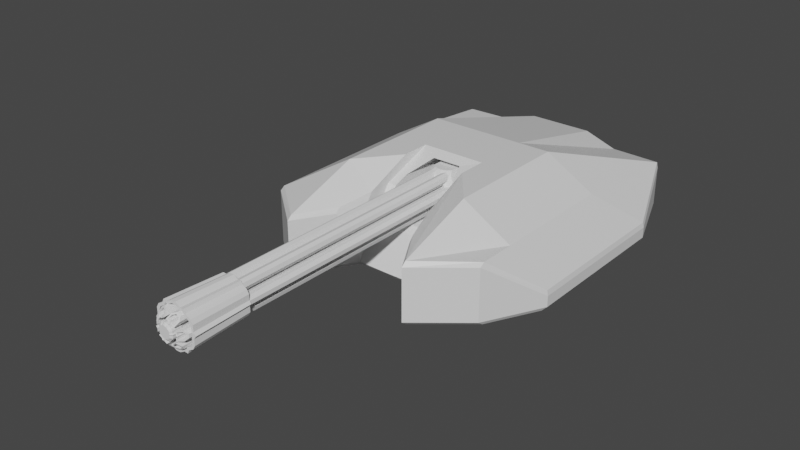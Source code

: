 # Source: HeavyChaingun.blend  (saved by Blender 2.90.8; exported with 4.5.12 LTS)
import bpy
from mathutils import Matrix  # noqa: F401  (used for matrix-valued properties, if any)

bpy.ops.wm.read_factory_settings(use_empty=True)
scene = bpy.context.scene
scene.name = 'Scene'

# ---- collections
col_collection = bpy.data.collections.new('Collection'); scene.collection.children.link(col_collection)

# ---- materials (node trees are filled in below, after node groups)
mat_material = bpy.data.materials.new('Material')
mat_material.alpha_threshold = 0.0
mat_material.use_transparent_shadow = False
mat_material.line_color = (0.0, 0.0, 0.0, 1.0)

# ---- material node trees
mat_material.use_nodes = True; mat_material.node_tree.nodes.clear()
_N = mat_material.node_tree.nodes; _L = mat_material.node_tree.links
n0 = _N.new('ShaderNodeOutputMaterial'); n0.name = 'Material Output'; n0.location = (300, 300)
n1 = _N.new('ShaderNodeBsdfPrincipled'); n1.name = 'Principled BSDF'; n1.location = (10, 300)
n1.distribution = 'GGX'
n1.subsurface_method = 'BURLEY'
n1.inputs[2].default_value = 0.4
n1.inputs[3].default_value = 1.45
n1.inputs[27].default_value = (0.0, 0.0, 0.0, 1.0)
n1.inputs[28].default_value = 1.0
_L.new(n1.outputs[0], n0.inputs[0])
n0.is_active_output = True

# ---- world
world_world = bpy.data.worlds.new('World'); scene.world = world_world
world_world.use_nodes = True; world_world.node_tree.nodes.clear()
_N = world_world.node_tree.nodes; _L = world_world.node_tree.links
n0 = _N.new('ShaderNodeOutputWorld'); n0.name = 'World Output'; n0.location = (300, 300)
n1 = _N.new('ShaderNodeBackground'); n1.name = 'Background'; n1.location = (10, 300)
n1.inputs[0].default_value = (0.05088, 0.05088, 0.05088, 1.0)
_L.new(n1.outputs[0], n0.inputs[0])
n0.is_active_output = True
world_world.color = (0.05088, 0.05088, 0.05088)
world_world.use_sun_shadow = False
world_world.sun_shadow_jitter_overblur = 0.0

# ---- meshes
me_cube = bpy.data.meshes.new('Cube')
me_cube.from_pydata([(-0.3175, 0.6351, 0.5693), (-1.116, 0.6351, -0.2921), (-1.116, -0.6351, -0.2921), (-0.6351, 0.6351, -0.2921), (-0.6351, -0.6351, -0.2921), (0.0, 0.6351, -0.2921), (0.0, -0.6351, -0.2921), (0.6351, 0.6351, -0.2921), (0.6351, -0.6351, -0.2921), (1.116, 0.6351, -0.2921), (1.116, -0.6351, -0.2921), (1.116, 0.6351, 0.2921), (1.116, -0.6351, 0.2921), (0.6351, 0.6351, 0.5693), (0.6351, -0.6351, 0.5693), (0.0, 0.6351, 0.5693), (0.0, 0.05336, 0.5693), (-0.6351, 0.6351, 0.5693), (-0.6351, -0.6351, 0.5693), (-1.116, 0.6351, 0.2921), (-1.116, -0.6351, 0.2921), (-0.3175, -0.2367, 0.5693), (0.0, 0.1532, 0.1312), (-0.3175, -0.6351, -0.2921), (-0.2466, 0.3133, 0.362), (0.0, 0.3133, 0.362), (0.0, 0.7281, 0.5173), (0.3175, -0.2367, 0.5693), (0.0, -0.6164, 0.1312), (-0.3175, -0.9082, 0.07202), (-0.3175, -0.7021, 0.3693), (0.3175, -0.7021, 0.3693), (0.3175, -0.9082, 0.07202), (-0.3175, 0.05336, 0.5693), (-0.3175, 0.6351, -0.2921), (-0.3175, -0.4808, 0.3693), (0.2466, -0.4564, 0.362), (0.3175, 0.6351, -0.2921), (0.3175, -0.6351, -0.2921), (0.3175, 0.6351, 0.5693), (0.3175, 0.05336, 0.5693), (0.3175, -0.4808, 0.3693), (-0.2466, -0.4564, 0.362), (0.0, -0.04157, 0.5173), (-0.3175, -0.6869, 0.07202), (0.2466, 0.3133, 0.362), (0.0, -0.6869, 0.07202), (0.3175, -0.6869, 0.07202), (-0.1434, 0.7281, 0.5173), (-0.2466, 0.4525, 0.4141), (0.2466, 0.4525, 0.4141), (0.1434, 0.7281, 0.5173), (-0.2466, 0.2248, 0.2344), (-0.1434, 0.1532, 0.1312), (0.1434, 0.1532, 0.1312), (0.2466, 0.2248, 0.2344), (0.2466, -0.5449, 0.2344), (0.1434, -0.6164, 0.1312), (0.3096, -0.679, 0.07864), (-0.1434, -0.6164, 0.1312), (-0.2466, -0.5449, 0.2344), (-0.3096, -0.679, 0.07864), (0.1434, -0.04157, 0.5173), (0.2466, -0.3172, 0.4141), (0.3032, 0.03414, 0.5588), (-0.2466, -0.3172, 0.4141), (-0.1434, -0.04157, 0.5173), (-0.3032, 0.03414, 0.5588), (1.396, 1.138, -0.1003), (1.409, 1.139, -0.1464), (1.397, -0.4733, -0.09644), (1.409, -0.4762, -0.1464), (-1.396, 1.138, -0.1003), (-1.409, 1.139, -0.1464), (-1.397, -0.4733, -0.09644), (-1.409, -0.4762, -0.1464), (1.116, -0.9956, 0.2921), (1.116, -1.042, 0.2595), (0.6351, -1.393, 0.302), (0.6351, -1.438, 0.2595), (-0.6351, -1.438, 0.2595), (-0.6351, -1.393, 0.302), (-1.116, -1.042, 0.2595), (-1.116, -0.9956, 0.2921), (-0.6351, 1.873, 0.1882), (-0.6351, 1.905, 0.1454), (0.0, 1.872, 0.2993), (0.0, 1.905, 0.2594), (0.6351, 1.905, 0.1454), (0.6351, 1.873, 0.1882), (1.397, 0.6351, -0.09644), (1.409, 0.6351, -0.1464), (1.409, 0.3982, -0.1463), (1.397, 0.3541, -0.09644), (-1.397, 0.3541, -0.09644), (-1.409, 0.3982, -0.1463), (-1.409, 0.6351, -0.1464), (-1.397, 0.6351, -0.09644), (-0.3175, 1.905, 0.2593), (-0.3175, 1.872, 0.2993), (-0.4086, -1.02, 0.3071), (-0.4139, -1.069, 0.2596), (0.4139, -1.069, 0.2596), (0.4086, -1.02, 0.3071), (0.3175, 1.872, 0.2993), (0.3175, 1.905, 0.2593), (1.37, 1.197, -0.2921), (1.409, 1.139, -0.2522), (1.37, -0.4971, -0.2921), (1.409, -0.4762, -0.2522), (-1.37, 1.197, -0.2921), (-1.409, 1.139, -0.2522), (-1.37, -0.4971, -0.2921), (-1.409, -0.4762, -0.2522), (1.116, 1.862, -0.2921), (0.6351, 1.862, -0.2921), (0.6351, 1.905, -0.2522), (0.0, 1.863, -0.2921), (0.0, 1.905, -0.2522), (-0.6351, 1.905, -0.2522), (-0.6351, 1.862, -0.2921), (-1.116, 1.862, -0.2921), (-1.116, -0.9874, -0.2921), (-1.116, -1.042, -0.2522), (-0.6351, -1.384, -0.2921), (-0.6351, -1.438, -0.2522), (0.6351, -1.438, -0.2522), (0.6351, -1.384, -0.2921), (1.116, -1.042, -0.2522), (1.116, -0.9874, -0.2921), (-1.37, 0.6351, -0.2921), (-1.409, 0.6351, -0.2522), (-1.409, 0.3982, -0.2522), (-1.37, 0.2577, -0.2921), (1.37, 0.2577, -0.2921), (1.409, 0.3982, -0.2522), (1.409, 0.6351, -0.2522), (1.37, 0.6351, -0.2921), (-0.3175, 1.863, -0.2921), (-0.3175, 1.905, -0.2522), (0.3175, 1.905, -0.2522), (0.3175, 1.863, -0.2921), (-0.3051, -0.8862, -0.2559), (-0.3175, -0.8566, -0.2921), (0.0, -0.857, -0.2921), (0.0, -0.8875, -0.258), (0.3175, -0.8566, -0.2921), (0.3175, -0.8875, -0.2551), (-1.069, 1.905, 0.1454), (-1.133, 1.861, 0.1286), (-1.116, 1.872, 0.1795), (1.133, 1.861, 0.1286), (1.069, 1.905, 0.1454), (1.116, 1.872, 0.1795), (1.069, 1.905, -0.2522), (1.133, 1.861, -0.2522), (1.116, 1.87, -0.2842), (-1.133, 1.861, -0.2522), (-1.069, 1.905, -0.2522), (-1.116, 1.87, -0.2842)], [], [(12, 14, 78, 76), (20, 94, 74, 83), (150, 72, 97, 19), (135, 92, 71, 109), (93, 12, 76, 70), (68, 153, 11, 90), (89, 153, 152, 88), (111, 73, 149, 157), (104, 86, 15, 39), (145, 46, 44, 142), (117, 141, 37, 5), (123, 82, 75, 113), (4, 23, 143, 124), (147, 47, 46, 145), (126, 79, 102, 32, 147), (38, 8, 127, 146), (110, 121, 1, 130), (132, 95, 96, 131), (33, 21, 30, 35), (14, 27, 31, 103, 78), (128, 77, 79, 126), (113, 75, 95, 132), (8, 10, 129, 127), (84, 150, 19, 17), (21, 18, 81, 100, 30), (125, 80, 82, 123), (17, 19, 20, 18), (86, 99, 0, 15), (0, 17, 18, 21), (121, 120, 3, 1), (39, 15, 16, 40), (89, 104, 39, 13), (11, 13, 14, 12), (10, 134, 108, 129), (19, 97, 94, 20), (141, 115, 7, 37), (7, 9, 10, 8), (140, 105, 88, 116), (37, 7, 8, 38), (139, 98, 87, 118), (34, 5, 6, 23), (120, 138, 34, 3), (1, 3, 4, 2), (131, 96, 73, 111), (9, 137, 134, 10), (109, 71, 77, 128), (90, 11, 12, 93), (114, 115, 116, 154, 156), (136, 91, 92, 135), (153, 68, 69, 151), (29, 30, 100, 101), (133, 2, 122, 112), (130, 1, 2, 133), (3, 34, 23, 4), (119, 85, 98, 139), (0, 21, 33), (23, 6, 144, 143), (2, 4, 124, 122), (142, 29, 101, 80, 125), (99, 84, 17, 0), (56, 36, 45, 55), (45, 25, 22, 54, 55), (13, 39, 27, 14), (115, 114, 9, 7), (50, 51, 26, 25, 45), (18, 20, 83, 81), (36, 63, 50, 45), (59, 28, 22, 53), (31, 32, 102, 103), (65, 42, 24, 49), (35, 30, 29, 44), (42, 60, 52, 24), (118, 87, 105, 140), (15, 0, 33, 16), (47, 41, 36, 56, 58), (16, 33, 67, 66, 43), (40, 16, 43, 62, 64), (44, 46, 28, 59, 61), (33, 35, 42, 65, 67), (27, 40, 41, 31), (31, 41, 47, 32), (153, 89, 13, 11), (147, 32, 47), (138, 117, 5, 34), (5, 37, 38, 6), (39, 40, 27), (41, 40, 64, 63, 36), (6, 38, 146, 144), (35, 44, 61, 60, 42), (46, 47, 58, 57, 28), (142, 44, 29), (28, 57, 54, 22), (62, 43, 26, 51), (25, 24, 52, 53, 22), (43, 66, 48, 26), (56, 57, 58), (59, 60, 61), (62, 63, 64), (65, 66, 67), (54, 57, 56, 55), (62, 51, 50, 63), (52, 60, 59, 53), (48, 66, 65, 49), (26, 48, 49, 24, 25), (83, 74, 75, 82), (93, 70, 71, 92), (97, 72, 73, 96), (155, 151, 69, 107), (70, 76, 77, 71), (76, 78, 79, 77), (81, 83, 82, 80), (158, 148, 85, 119), (72, 150, 149, 73), (99, 86, 87, 98), (116, 88, 152, 154), (68, 90, 91, 69), (90, 93, 92, 91), (74, 94, 95, 75), (94, 97, 96, 95), (80, 101, 100, 81), (78, 103, 102, 79), (86, 104, 105, 87), (104, 89, 88, 105), (84, 99, 98, 85), (114, 106, 137, 9), (133, 112, 113, 132), (129, 108, 109, 128), (137, 106, 107, 136), (120, 121, 159, 158, 119), (106, 114, 156, 155, 107), (141, 117, 118, 140), (121, 110, 111, 157, 159), (112, 122, 123, 113), (122, 124, 125, 123), (127, 129, 128, 126), (110, 130, 131, 111), (130, 133, 132, 131), (108, 134, 135, 109), (134, 137, 136, 135), (117, 138, 139, 118), (143, 144, 145, 142), (144, 146, 147, 145), (138, 120, 119, 139), (146, 127, 126, 147), (124, 143, 142, 125), (115, 141, 140, 116), (107, 69, 91, 136), (148, 149, 150), (151, 152, 153), (154, 155, 156), (157, 158, 159), (154, 152, 151, 155), (148, 158, 157, 149), (150, 84, 85, 148)])
_uv = me_cube.uv_layers.new(name='UVMap')
_uv.uv.foreach_set('vector', [0.6667, 0.6667, 0.7083, 0.6667, 0.7083, 0.747, 0.6667, 0.7456, 0.8333, 0.6667, 0.8732, 0.6667, 0.8732, 0.7455, 0.8333, 0.7456, 0.8333, 0.5023, 0.8731, 0.5038, 0.8732, 0.5833, 0.8333, 0.5833, 0.4309, 0.6667, 0.5793, 0.6667, 0.5793, 0.75, 0.4309, 0.75, 0.6268, 0.6667, 0.6667, 0.6667, 0.6667, 0.7456, 0.6268, 0.7455, 0.6269, 0.5038, 0.6667, 0.5023, 0.6667, 0.5833, 0.6268, 0.5833, 0.625, 0.4167, 0.6242, 0.4583, 0.6076, 0.4542, 0.6076, 0.4167, 0.4309, 0.25, 0.5792, 0.25, 0.606, 0.2893, 0.3982, 0.2893, 0.7292, 0.5022, 0.75, 0.5022, 0.75, 0.5833, 0.7292, 0.5833, 0.3896, 0.875, 0.5308, 0.875, 0.5308, 0.8958, 0.3905, 0.895, 0.25, 0.5028, 0.2708, 0.5028, 0.2708, 0.5833, 0.25, 0.5833, 0.3921, 0.9583, 0.6111, 0.9583, 0.5793, 1.0, 0.4309, 1.0, 0.2083, 0.6667, 0.2292, 0.6667, 0.2292, 0.7343, 0.2083, 0.7444, 0.3905, 0.8542, 0.5308, 0.8542, 0.5308, 0.875, 0.3896, 0.875, 0.3921, 0.8333, 0.6111, 0.8333, 0.6111, 0.8478, 0.5308, 0.8542, 0.3908, 0.8548, 0.2708, 0.6667, 0.2917, 0.6667, 0.2917, 0.7444, 0.2708, 0.7343, 0.1307, 0.5034, 0.1667, 0.5028, 0.1667, 0.5833, 0.1307, 0.5833, 0.4309, 0.08333, 0.5793, 0.08333, 0.5793, 0.1667, 0.4309, 0.1667, 0.7708, 0.6667, 0.7708, 0.6667, 0.7708, 0.7268, 0.7708, 0.7268, 0.7083, 0.6667, 0.7292, 0.6667, 0.7292, 0.7268, 0.7232, 0.7455, 0.7083, 0.747, 0.3921, 0.7917, 0.6111, 0.7917, 0.6111, 0.8333, 0.3921, 0.8333, 0.4309, 0.0, 0.5793, 0.0, 0.5793, 0.08333, 0.4309, 0.08333, 0.2917, 0.6667, 0.3333, 0.6667, 0.3333, 0.7388, 0.2917, 0.7444, 0.7917, 0.5021, 0.8333, 0.5023, 0.8333, 0.5833, 0.7917, 0.5833, 0.7708, 0.6667, 0.7917, 0.6667, 0.7917, 0.747, 0.7768, 0.7455, 0.7708, 0.7268, 0.3921, 0.9167, 0.6111, 0.9167, 0.6111, 0.9583, 0.3921, 0.9583, 0.7917, 0.5833, 0.8333, 0.5833, 0.8333, 0.6667, 0.7917, 0.6667, 0.75, 0.5022, 0.7708, 0.5022, 0.7708, 0.5833, 0.75, 0.5833, 0.7708, 0.5833, 0.7917, 0.5833, 0.7917, 0.6667, 0.7708, 0.6667, 0.1667, 0.5028, 0.2083, 0.5028, 0.2083, 0.5833, 0.1667, 0.5833, 0.7292, 0.5833, 0.75, 0.5833, 0.75, 0.6667, 0.7292, 0.6667, 0.7083, 0.5021, 0.7292, 0.5022, 0.7292, 0.5833, 0.7083, 0.5833, 0.6667, 0.5833, 0.7083, 0.5833, 0.7083, 0.6667, 0.6667, 0.6667, 0.3333, 0.6667, 0.3693, 0.6667, 0.3693, 0.7412, 0.3333, 0.7388, 0.8333, 0.5833, 0.8732, 0.5833, 0.8732, 0.6667, 0.8333, 0.6667, 0.2708, 0.5028, 0.2917, 0.5028, 0.2917, 0.5833, 0.2708, 0.5833, 0.2917, 0.5833, 0.3333, 0.5833, 0.3333, 0.6667, 0.2917, 0.6667, 0.3921, 0.3958, 0.611, 0.3958, 0.6076, 0.4167, 0.3962, 0.4167, 0.2708, 0.5833, 0.2917, 0.5833, 0.2917, 0.6667, 0.2708, 0.6667, 0.3921, 0.3542, 0.611, 0.3542, 0.611, 0.375, 0.3921, 0.375, 0.2292, 0.5833, 0.25, 0.5833, 0.25, 0.6667, 0.2292, 0.6667, 0.2083, 0.5028, 0.2292, 0.5028, 0.2292, 0.5833, 0.2083, 0.5833, 0.1667, 0.5833, 0.2083, 0.5833, 0.2083, 0.6667, 0.1667, 0.6667, 0.4309, 0.1667, 0.5793, 0.1667, 0.5792, 0.25, 0.4309, 0.25, 0.3333, 0.5833, 0.3693, 0.5833, 0.3693, 0.6667, 0.3333, 0.6667, 0.4309, 0.75, 0.5793, 0.75, 0.6111, 0.7917, 0.3921, 0.7917, 0.6268, 0.5833, 0.6667, 0.5833, 0.6667, 0.6667, 0.6268, 0.6667, 0.3333, 0.5028, 0.2917, 0.5028, 0.2917, 0.5, 0.3292, 0.5, 0.3333, 0.5023, 0.4309, 0.5833, 0.5793, 0.5833, 0.5793, 0.6667, 0.4309, 0.6667, 0.625, 0.4593, 0.625, 0.4992, 0.5792, 0.5, 0.606, 0.4607, 0.5308, 0.8958, 0.625, 0.8958, 0.625, 0.9018, 0.6111, 0.9022, 0.1307, 0.6667, 0.1667, 0.6667, 0.1667, 0.7388, 0.1307, 0.7412, 0.1307, 0.5833, 0.1667, 0.5833, 0.1667, 0.6667, 0.1307, 0.6667, 0.2083, 0.5833, 0.2292, 0.5833, 0.2292, 0.6667, 0.2083, 0.6667, 0.3962, 0.3333, 0.6076, 0.3333, 0.611, 0.3542, 0.3921, 0.3542, 0.7708, 0.5833, 0.7708, 0.6667, 0.7708, 0.6667, 0.2292, 0.6667, 0.25, 0.6667, 0.25, 0.7344, 0.2292, 0.7343, 0.1667, 0.6667, 0.2083, 0.6667, 0.2083, 0.7444, 0.1667, 0.7388, 0.3905, 0.895, 0.5308, 0.8958, 0.6111, 0.9022, 0.6111, 0.9167, 0.3921, 0.9167, 0.7708, 0.5022, 0.7917, 0.5021, 0.7917, 0.5833, 0.7708, 0.5833, 0.5729, 0.8542, 0.625, 0.8542, 0.625, 0.8542, 0.5729, 0.8542, 0.625, 0.8542, 0.625, 0.875, 0.5308, 0.875, 0.5308, 0.8629, 0.5729, 0.8542, 0.7083, 0.5833, 0.7292, 0.5833, 0.7292, 0.6667, 0.7083, 0.6667, 0.2917, 0.5028, 0.3333, 0.5028, 0.3333, 0.5833, 0.2917, 0.5833, 0.7292, 0.7066, 0.7379, 0.6667, 0.75, 0.6667, 0.75, 0.7268, 0.7292, 0.7268, 0.7917, 0.6667, 0.8333, 0.6667, 0.8333, 0.7456, 0.7917, 0.747, 0.7292, 0.7268, 0.7292, 0.7066, 0.7292, 0.7066, 0.7292, 0.7268, 0.5308, 0.8871, 0.5308, 0.875, 0.5308, 0.875, 0.5308, 0.8871, 0.658, 0.8601, 0.5308, 0.8542, 0.6111, 0.8478, 0.6314, 0.8494, 0.7708, 0.7066, 0.7708, 0.7268, 0.7708, 0.7268, 0.7708, 0.7066, 0.625, 0.8958, 0.625, 0.8958, 0.5308, 0.8958, 0.5308, 0.8958, 0.625, 0.8958, 0.5729, 0.8958, 0.5729, 0.8958, 0.625, 0.8958, 0.3921, 0.375, 0.611, 0.375, 0.611, 0.3958, 0.3921, 0.3958, 0.75, 0.5833, 0.7708, 0.5833, 0.7708, 0.6667, 0.75, 0.6667, 0.5308, 0.8542, 0.625, 0.8542, 0.625, 0.8542, 0.5729, 0.8542, 0.5308, 0.8542, 0.75, 0.6667, 0.7708, 0.6667, 0.7708, 0.6667, 0.7621, 0.6667, 0.75, 0.6667, 0.7292, 0.6667, 0.75, 0.6667, 0.75, 0.6667, 0.7379, 0.6667, 0.7292, 0.6667, 0.5308, 0.8958, 0.5308, 0.875, 0.5308, 0.875, 0.5308, 0.8871, 0.5308, 0.8958, 0.7708, 0.6667, 0.7708, 0.7268, 0.7708, 0.7268, 0.7708, 0.7066, 0.7708, 0.6667, 0.7292, 0.6667, 0.7292, 0.6667, 0.7292, 0.7268, 0.7292, 0.7268, 0.625, 0.8542, 0.625, 0.8542, 0.5308, 0.8542, 0.5308, 0.8542, 0.6667, 0.5023, 0.7083, 0.5021, 0.7083, 0.5833, 0.6667, 0.5833, 0.3908, 0.8542, 0.5308, 0.8542, 0.5308, 0.8542, 0.2292, 0.5028, 0.25, 0.5028, 0.25, 0.5833, 0.2292, 0.5833, 0.25, 0.5833, 0.2708, 0.5833, 0.2708, 0.6667, 0.25, 0.6667, 0.7292, 0.5833, 0.7292, 0.6667, 0.7292, 0.6667, 0.7292, 0.7268, 0.7292, 0.6667, 0.7292, 0.6667, 0.7292, 0.7066, 0.7292, 0.7268, 0.25, 0.6667, 0.2708, 0.6667, 0.2708, 0.7343, 0.25, 0.7344, 0.625, 0.8958, 0.5308, 0.8958, 0.5308, 0.8958, 0.5729, 0.8958, 0.625, 0.8958, 0.5308, 0.875, 0.5308, 0.8542, 0.5308, 0.8542, 0.5308, 0.8629, 0.5308, 0.875, 0.3905, 0.8958, 0.5308, 0.8958, 0.5308, 0.8958, 0.5308, 0.875, 0.5308, 0.8629, 0.5308, 0.8629, 0.5308, 0.875, 0.7379, 0.6667, 0.75, 0.6667, 0.75, 0.6667, 0.7379, 0.6667, 0.625, 0.875, 0.625, 0.8958, 0.5729, 0.8958, 0.5308, 0.8871, 0.5308, 0.875, 0.75, 0.6667, 0.7621, 0.6667, 0.7621, 0.6667, 0.75, 0.6667, 0.5729, 0.8542, 0.5308, 0.8542, 0.5308, 0.8542, 0.5308, 0.8871, 0.5308, 0.8958, 0.5308, 0.8958, 0.7379, 0.6667, 0.7292, 0.6667, 0.7292, 0.6667, 0.7708, 0.7066, 0.7708, 0.6667, 0.7708, 0.6667, 0.5308, 0.8629, 0.5308, 0.8629, 0.5729, 0.8542, 0.5729, 0.8542, 0.7379, 0.6667, 0.7379, 0.6667, 0.7292, 0.7066, 0.7292, 0.7066, 0.5729, 0.8958, 0.5729, 0.8958, 0.5308, 0.8871, 0.5308, 0.8871, 0.7621, 0.6667, 0.7621, 0.6667, 0.7708, 0.7066, 0.7708, 0.7066, 0.75, 0.6667, 0.7621, 0.6667, 0.7708, 0.7066, 0.7708, 0.7268, 0.75, 0.7268, 0.625, 0.9596, 0.625, 0.9995, 0.5793, 1.0, 0.6111, 0.9583, 0.6268, 0.6667, 0.6268, 0.7455, 0.5793, 0.75, 0.5793, 0.6667, 0.625, 0.1667, 0.625, 0.2498, 0.5792, 0.25, 0.5793, 0.1667, 0.3982, 0.4607, 0.606, 0.4607, 0.5792, 0.5, 0.4309, 0.5, 0.625, 0.7505, 0.625, 0.7904, 0.6111, 0.7917, 0.5793, 0.75, 0.625, 0.7917, 0.625, 0.832, 0.6111, 0.8333, 0.6111, 0.7917, 0.625, 0.918, 0.625, 0.9583, 0.6111, 0.9583, 0.6111, 0.9167, 0.3962, 0.2958, 0.6076, 0.2958, 0.6076, 0.3333, 0.3962, 0.3333, 0.625, 0.2508, 0.6242, 0.2907, 0.606, 0.2893, 0.5792, 0.25, 0.625, 0.3542, 0.625, 0.375, 0.611, 0.375, 0.611, 0.3542, 0.3962, 0.4167, 0.6076, 0.4167, 0.6076, 0.4542, 0.3962, 0.4542, 0.6269, 0.5038, 0.6268, 0.5833, 0.5793, 0.5833, 0.5792, 0.5, 0.6268, 0.5833, 0.6268, 0.6667, 0.5793, 0.6667, 0.5793, 0.5833, 0.625, 0.0002754, 0.625, 0.07913, 0.5793, 0.08333, 0.5793, 0.0, 0.625, 0.08333, 0.625, 0.1667, 0.5793, 0.1667, 0.5793, 0.08333, 0.6111, 0.9167, 0.6111, 0.9022, 0.625, 0.9033, 0.625, 0.9154, 0.625, 0.8346, 0.625, 0.8467, 0.6111, 0.8478, 0.6111, 0.8333, 0.625, 0.375, 0.625, 0.3958, 0.611, 0.3958, 0.611, 0.375, 0.625, 0.3958, 0.625, 0.4165, 0.6076, 0.4167, 0.611, 0.3958, 0.625, 0.3335, 0.625, 0.3542, 0.611, 0.3542, 0.6076, 0.3333, 0.3333, 0.5028, 0.3693, 0.5034, 0.3693, 0.5833, 0.3333, 0.5833, 0.1307, 0.6667, 0.1307, 0.7412, 0.125, 0.75, 0.125, 0.6667, 0.3333, 0.7388, 0.3693, 0.7412, 0.375, 0.75, 0.3333, 0.75, 0.3693, 0.5833, 0.3693, 0.5034, 0.4309, 0.5, 0.4309, 0.5833, 0.2083, 0.5028, 0.1667, 0.5028, 0.1667, 0.5023, 0.1708, 0.5, 0.2083, 0.5, 0.3693, 0.5034, 0.3333, 0.5028, 0.3333, 0.5023, 0.3357, 0.5, 0.375, 0.5, 0.2708, 0.5028, 0.25, 0.5028, 0.25, 0.5, 0.2708, 0.5, 0.1667, 0.5028, 0.1307, 0.5034, 0.125, 0.5, 0.1643, 0.5, 0.1667, 0.5023, 0.1307, 0.7412, 0.1667, 0.7388, 0.1667, 0.75, 0.125, 0.75, 0.1667, 0.7388, 0.2083, 0.7444, 0.2083, 0.75, 0.1667, 0.75, 0.2917, 0.7444, 0.3333, 0.7388, 0.3333, 0.75, 0.2917, 0.75, 0.1307, 0.5034, 0.1307, 0.5833, 0.125, 0.5833, 0.125, 0.5, 0.1307, 0.5833, 0.1307, 0.6667, 0.125, 0.6667, 0.125, 0.5833, 0.3693, 0.7412, 0.3693, 0.6667, 0.4309, 0.6667, 0.4309, 0.75, 0.3693, 0.6667, 0.3693, 0.5833, 0.4309, 0.5833, 0.4309, 0.6667, 0.25, 0.5028, 0.2292, 0.5028, 0.2292, 0.5, 0.25, 0.5, 0.2292, 0.7343, 0.25, 0.7344, 0.25, 0.75, 0.23, 0.75, 0.25, 0.7344, 0.2708, 0.7343, 0.2708, 0.75, 0.25, 0.75, 0.2292, 0.5028, 0.2083, 0.5028, 0.2083, 0.5, 0.2292, 0.5, 0.2708, 0.7343, 0.2917, 0.7444, 0.2917, 0.75, 0.2708, 0.75, 0.2083, 0.7444, 0.2292, 0.7343, 0.2292, 0.75, 0.2083, 0.75, 0.2917, 0.5028, 0.2708, 0.5028, 0.2708, 0.5, 0.2917, 0.5, 0.4309, 0.5, 0.5792, 0.5, 0.5793, 0.5833, 0.4309, 0.5833, 0.6076, 0.2958, 0.5987, 0.2902, 0.6242, 0.2907, 0.606, 0.4607, 0.6064, 0.4575, 0.6242, 0.4583, 0.3292, 0.5, 0.3333, 0.5016, 0.3333, 0.5023, 0.1643, 0.5, 0.1667, 0.5, 0.1667, 0.5023, 0.3962, 0.4542, 0.6076, 0.4542, 0.606, 0.4607, 0.3982, 0.4607, 0.6076, 0.2958, 0.3962, 0.2958, 0.3982, 0.2893, 0.606, 0.2893, 0.625, 0.2917, 0.625, 0.3333, 0.6076, 0.3333, 0.6076, 0.2958])
me_cube.materials.append(mat_material)
me_cube.use_remesh_preserve_volume = False
me_cube.use_remesh_preserve_attributes = False
me_cube.use_mirror_vertex_groups = False
me_cube.update()
me_cylinder_001 = bpy.data.meshes.new('Cylinder.001')
me_cylinder_001.from_pydata([(0.09877, 0.1975, 0.1711), (0.1975, 0.1975, -2.235e-08), (0.09877, 0.1975, -0.1711), (-0.09877, 0.1975, -0.1711), (-0.1975, 0.1975, -7.451e-09), (-0.09877, 0.1975, 0.1711), (0.09035, -0.1975, 0.06542), (0.01148, -0.1975, 0.111), (0.09877, -0.08874, 0.1711), (0.1018, -0.1975, -0.04554), (0.1018, -0.1975, 0.04554), (0.1975, -0.08874, -1.155e-08), (0.01148, -0.1975, -0.111), (0.09035, -0.1975, -0.06542), (-0.03777, -0.1975, 0.09578), (-0.06406, -0.1975, 0.0806), (0.09877, -0.08874, -0.1711), (-0.09035, -0.1975, -0.06542), (-0.01148, -0.1975, -0.111), (-0.03777, -3.275, 0.09578), (-0.06406, -3.275, 0.0806), (-0.09877, -0.08874, -0.1711), (-0.1018, -0.1975, 0.04554), (-0.1018, -0.1975, -0.04554), (-0.1018, -0.1975, 0.01518), (-0.1018, -0.1975, -0.01518), (-0.1975, -0.08874, 3.034e-08), (-0.01148, -0.1975, 0.111), (-0.09035, -0.1975, 0.06542), (-0.1018, -3.275, 0.01518), (-0.1018, -3.275, -0.01518), (-0.09877, -0.08874, 0.1711), (0.1018, -3.275, 0.04554), (0.1018, -3.275, -0.04554), (0.01148, -3.275, 0.111), (0.09035, -3.275, 0.06542), (0.09035, -3.275, -0.06542), (0.01148, -3.275, -0.111), (-0.01148, -3.275, -0.111), (-0.09035, -3.275, -0.06542), (-0.1018, -3.275, -0.04554), (-0.1018, -3.275, 0.04554), (-0.09035, -3.275, 0.06542), (-0.01148, -3.275, 0.111), (-0.03252, -3.238, 0.1474), (-0.06986, -3.215, 0.1574), (-0.1014, -3.215, 0.1392), (-0.1114, -3.238, 0.1019), (-0.1439, -3.238, 0.04554), (-0.1713, -3.215, 0.01821), (-0.1713, -3.215, -0.01821), (-0.1439, -3.238, -0.04554), (-0.1114, -3.238, -0.1019), (-0.1014, -3.215, -0.1392), (-0.06986, -3.215, -0.1574), (-0.03252, -3.238, -0.1474), (0.03252, -3.238, -0.1474), (0.06986, -3.215, -0.1574), (0.1014, -3.215, -0.1392), (0.1114, -3.238, -0.1019), (0.1439, -3.238, -0.04554), (0.1713, -3.215, -0.01821), (0.1713, -3.215, 0.01821), (0.1439, -3.238, 0.04554), (0.1114, -3.238, 0.1019), (0.1014, -3.215, 0.1392), (0.06986, -3.215, 0.1574), (0.03252, -3.238, 0.1474), (0.03252, -0.1611, 0.1474), (0.06986, -0.1374, 0.1574), (0.06625, -0.1189, 0.1711), (0.01886, -0.1374, 0.1711), (0.1014, -0.1374, 0.1392), (0.1114, -0.1611, 0.1019), (0.1387, -0.1374, 0.1019), (0.115, -0.1189, 0.1429), (0.1439, -0.1611, 0.04554), (0.1713, -0.1374, 0.01821), (0.1813, -0.1189, 0.02817), (0.1576, -0.1374, 0.06921), (0.1713, -0.1374, -0.01821), (0.1439, -0.1611, -0.04554), (0.1576, -0.1374, -0.06921), (0.1813, -0.1189, -0.02817), (0.1114, -0.1611, -0.1019), (0.1014, -0.1374, -0.1392), (0.115, -0.1189, -0.1429), (0.1387, -0.1374, -0.1019), (0.06986, -0.1374, -0.1574), (0.03252, -0.1611, -0.1474), (0.01886, -0.1374, -0.1711), (0.06625, -0.1189, -0.1711), (-0.03252, -0.1611, -0.1474), (-0.06986, -0.1374, -0.1574), (-0.06625, -0.1189, -0.1711), (-0.01886, -0.1374, -0.1711), (-0.1014, -0.1374, -0.1392), (-0.1114, -0.1611, -0.1019), (-0.1387, -0.1374, -0.1019), (-0.115, -0.1189, -0.1429), (-0.1439, -0.1611, -0.04554), (-0.1713, -0.1374, -0.01821), (-0.1813, -0.1189, -0.02817), (-0.1576, -0.1374, -0.06921), (-0.1713, -0.1374, 0.01821), (-0.1439, -0.1611, 0.04554), (-0.1576, -0.1374, 0.06921), (-0.1813, -0.1189, 0.02817), (-0.1114, -0.1611, 0.1019), (-0.1014, -0.1374, 0.1392), (-0.115, -0.1189, 0.1429), (-0.1387, -0.1374, 0.1019), (-0.06986, -0.1374, 0.1574), (-0.03252, -0.1611, 0.1474), (-0.01886, -0.1374, 0.1711), (-0.06625, -0.1189, 0.1711), (0.03777, -3.275, 0.09578), (0.06406, -3.275, 0.0806), (0.03777, -0.1975, 0.09578), (0.06406, -0.1975, 0.0806), (0.1018, -3.275, 0.01518), (0.1018, -3.275, -0.01518), (0.1018, -0.1975, 0.01518), (0.1018, -0.1975, -0.01518), (0.06406, -3.275, -0.0806), (0.03777, -3.275, -0.09578), (0.06406, -0.1975, -0.0806), (0.03777, -0.1975, -0.09578), (-0.03777, -3.275, -0.09578), (-0.06406, -3.275, -0.0806), (-0.03777, -0.1975, -0.09578), (-0.06406, -0.1975, -0.0806), (-0.0564, -3.275, -0.09769), (-0.0564, -0.1975, -0.09768), (-0.1128, -0.1975, 3.137e-06), (-0.1128, -3.275, -3.082e-06), (-0.0564, -0.1975, 0.09769), (-0.0564, -3.275, 0.09768), (0.0564, -3.275, 0.09768), (0.0564, -0.1975, 0.09769), (0.1128, -3.275, -3.105e-06), (0.1128, -0.1975, 3.113e-06), (0.0564, -3.275, -0.09769), (0.0564, -0.1975, -0.09768), (-0.06402, -3.269, -0.08886), (-0.08309, -3.269, -0.07785), (0.04495, -3.269, -0.09987), (0.02588, -3.269, -0.1109), (-0.04495, -3.269, 0.09987), (-0.02588, -3.269, 0.1109), (-0.109, -3.269, 0.01101), (-0.109, -3.269, 0.03303), (0.06402, -3.269, 0.08886), (0.08309, -3.269, 0.07785), (0.109, -3.269, -0.01101), (0.109, -3.269, -0.03303), (-0.05846, -3.269, 0.1013), (-0.1169, -3.269, -2.322e-06), (-0.08309, -3.269, 0.07785), (-0.06402, -3.269, 0.08886), (-0.109, -3.269, -0.03303), (-0.109, -3.269, -0.01101), (0.04114, -3.242, 0.1373), (0.06823, -3.225, 0.1446), (-0.04114, -3.242, -0.1373), (-0.06823, -3.225, -0.1446), (0.09836, -3.242, -0.1043), (0.0911, -3.225, -0.1314), (0.06823, -3.225, -0.1446), (0.04114, -3.242, -0.1373), (0.0911, -3.225, 0.1314), (0.09836, -3.242, 0.1043), (-0.09836, -3.242, 0.1043), (-0.0911, -3.225, 0.1314), (-0.06823, -3.225, 0.1446), (-0.04114, -3.242, 0.1373), (-0.1593, -3.225, 0.01321), (-0.1395, -3.242, 0.03303), (-0.1395, -3.242, -0.03303), (-0.1593, -3.225, -0.01321), (-0.0911, -3.225, -0.1314), (-0.09836, -3.242, -0.1043), (0.1395, -3.242, 0.03303), (0.1593, -3.225, 0.01321), (0.1593, -3.225, -0.01321), (0.1395, -3.242, -0.03303), (-0.02588, -3.269, -0.1109), (0.08309, -3.269, -0.07785), (0.109, -3.269, 0.03303), (0.02588, -3.269, 0.1109), (0.04495, -3.269, 0.09987), (0.05846, -3.269, 0.1013), (0.109, -3.269, 0.01101), (0.1169, -3.269, -2.348e-06), (0.06402, -3.269, -0.08886), (0.05846, -3.269, -0.1013), (-0.04495, -3.269, -0.09987), (-0.05846, -3.269, -0.1013), (-0.06402, -1.616, -0.08886), (-0.08309, -1.616, -0.07785), (0.04495, -1.616, -0.09987), (0.02588, -1.616, -0.1109), (-0.04495, -1.616, 0.09987), (-0.02588, -1.616, 0.1109), (-0.109, -1.616, 0.01101), (-0.109, -1.616, 0.03303), (0.06402, -1.616, 0.08886), (0.08309, -1.616, 0.07785), (0.109, -1.616, -0.01101), (0.109, -1.616, -0.03303), (-0.05846, -1.616, 0.1013), (-0.1169, -1.616, -2.322e-06), (-0.08309, -1.616, 0.07785), (-0.06402, -1.616, 0.08886), (-0.109, -1.616, -0.03303), (-0.109, -1.616, -0.01101), (0.04114, -1.59, 0.1373), (0.06823, -1.573, 0.1446), (-0.04114, -1.59, -0.1373), (-0.06823, -1.573, -0.1446), (0.09836, -1.59, -0.1043), (0.0911, -1.573, -0.1314), (0.06823, -1.573, -0.1446), (0.04114, -1.59, -0.1373), (0.0911, -1.573, 0.1314), (0.09836, -1.59, 0.1043), (-0.09836, -1.59, 0.1043), (-0.0911, -1.573, 0.1314), (-0.06823, -1.573, 0.1446), (-0.04114, -1.59, 0.1373), (-0.1593, -1.573, 0.01321), (-0.1395, -1.59, 0.03303), (-0.1395, -1.59, -0.03303), (-0.1593, -1.573, -0.01321), (-0.0911, -1.573, -0.1314), (-0.09836, -1.59, -0.1043), (0.1395, -1.59, 0.03303), (0.1593, -1.573, 0.01321), (0.1593, -1.573, -0.01321), (0.1395, -1.59, -0.03303), (-0.02588, -1.616, -0.1109), (0.08309, -1.616, -0.07785), (0.109, -1.616, 0.03303), (0.02588, -1.616, 0.1109), (0.04495, -1.616, 0.09987), (0.05846, -1.616, 0.1013), (0.109, -1.616, 0.01101), (0.1169, -1.616, -2.348e-06), (0.06402, -1.616, -0.08886), (0.05846, -1.616, -0.1013), (-0.04495, -1.616, -0.09987), (-0.05846, -1.616, -0.1013), (-0.0392, -0.1975, 0.0679), (-0.02625, -0.1975, 0.06657), (-0.0784, -0.1975, 2.374e-06), (-0.07078, -0.1975, 0.01055), (0.07078, -0.1975, -0.01055), (0.07078, -0.1975, -0.03165), (0.04453, -0.1975, 0.05602), (0.0628, -0.1975, 0.04547), (0.02625, -0.1975, -0.06657), (0.007978, -0.1975, -0.07712), (-0.04453, -0.1975, -0.05602), (-0.0628, -0.1975, -0.04547), (-0.07078, -0.1975, 0.03165), (-0.0628, -0.1975, 0.04547), (-0.04453, -0.1975, 0.05602), (-0.007978, -0.1975, 0.07712), (-0.07078, -0.1975, -0.03165), (-0.07078, -0.1975, -0.01055), (0.007978, -0.1975, 0.07712), (0.07078, -0.1975, 0.03165), (0.0628, -0.1975, -0.04547), (-0.007978, -0.1975, -0.07712), (0.02625, -0.1975, 0.06657), (0.0392, -0.1975, 0.0679), (0.07078, -0.1975, 0.01055), (0.0784, -0.1975, 2.357e-06), (0.04453, -0.1975, -0.05602), (0.0392, -0.1975, -0.0679), (-0.02625, -0.1975, -0.06657), (-0.0392, -0.1975, -0.0679), (-0.0392, -3.277, 0.0679), (-0.02625, -3.277, 0.06657), (-0.0784, -3.277, 3.045e-06), (-0.07078, -3.277, 0.01055), (0.07078, -3.277, -0.01055), (0.07078, -3.277, -0.03165), (0.04453, -3.277, 0.05602), (0.0628, -3.277, 0.04547), (0.02625, -3.277, -0.06657), (0.007979, -3.277, -0.07712), (-0.04453, -3.277, -0.05602), (-0.0628, -3.277, -0.04547), (-0.07078, -3.277, 0.03165), (-0.0628, -3.277, 0.04547), (-0.04453, -3.277, 0.05602), (-0.007977, -3.277, 0.07712), (-0.07078, -3.277, -0.03165), (-0.07078, -3.277, -0.01055), (0.007979, -3.277, 0.07712), (0.07078, -3.277, 0.03165), (0.0628, -3.277, -0.04547), (-0.007977, -3.277, -0.07712), (0.02625, -3.277, 0.06657), (0.0392, -3.277, 0.0679), (0.07078, -3.277, 0.01055), (0.0784, -3.277, 3.028e-06), (0.04453, -3.277, -0.05602), (0.0392, -3.277, -0.06789), (-0.02625, -3.277, -0.06657), (-0.0392, -3.277, -0.06789), (0.0392, -3.19, -0.06789), (0.02625, -3.19, -0.06657), (-0.02625, -3.19, 0.06657), (-0.007977, -3.19, 0.07712), (-0.007977, -3.19, -0.07712), (-0.02625, -3.19, -0.06657), (-0.07078, -3.19, -0.03165), (-0.07078, -3.19, -0.01055), (-0.0392, -3.19, -0.06789), (-0.04453, -3.19, -0.05602), (0.007979, -3.19, 0.07712), (0.0628, -3.19, 0.04547), (0.07078, -3.19, 0.03165), (-0.0784, -3.19, 3.024e-06), (0.07078, -3.19, -0.03165), (0.0628, -3.19, -0.04547), (-0.04453, -3.19, 0.05602), (-0.0392, -3.19, 0.0679), (-0.07078, -3.19, 0.03165), (-0.0628, -3.19, 0.04547), (0.02625, -3.19, 0.06657), (0.0392, -3.19, 0.0679), (-0.0628, -3.19, -0.04547), (-0.07078, -3.19, 0.01055), (0.07078, -3.19, 0.01055), (0.0784, -3.19, 3.007e-06), (0.007979, -3.19, -0.07712), (0.07078, -3.19, -0.01055), (0.04453, -3.19, -0.05602), (0.04453, -3.19, 0.05602), (0.02336, -2.633, -0.05925), (-0.007099, -2.633, 0.06864), (-0.02336, -2.633, -0.05925), (-0.06299, -2.633, -0.009389), (-0.03963, -2.633, -0.04986), (0.007101, -2.633, 0.06864), (0.06299, -2.633, 0.02817), (-0.06977, -2.633, 2.758e-06), (0.05589, -2.633, -0.04047), (-0.03488, -2.633, 0.06043), (-0.05589, -2.633, 0.04047), (0.03489, -2.633, 0.06043), (-0.06299, -2.633, 0.009391), (0.06978, -2.633, 2.744e-06), (0.03489, -2.633, -0.06042), (-0.02336, -2.633, 0.05925), (-0.007099, -2.633, -0.06863), (-0.06299, -2.633, -0.02817), (-0.03488, -2.633, -0.06042), (0.05589, -2.633, 0.04047), (0.06299, -2.633, -0.02817), (-0.03963, -2.633, 0.04986), (-0.06299, -2.633, 0.02817), (0.02336, -2.633, 0.05925), (-0.05589, -2.633, -0.04047), (0.06299, -2.633, 0.009391), (0.007101, -2.633, -0.06863), (0.06299, -2.633, -0.009389), (0.03963, -2.633, -0.04986), (0.03963, -2.633, 0.04986), (0.09595, -2.633, -0.1662), (0.1078, -3.19, -0.1867), (-0.06425, -2.633, 0.1629), (-0.0722, -3.19, 0.1831), (-0.01953, -2.633, -0.1888), (-0.02194, -3.19, -0.2121), (-0.1732, -2.633, -0.07747), (-0.1947, -3.19, -0.08705), (-0.09594, -2.633, -0.1662), (-0.1078, -3.19, -0.1867), (0.1537, -2.633, 0.1113), (0.1727, -3.19, 0.1251), (0.1732, -2.633, -0.07747), (0.1947, -3.19, -0.08705), (-0.109, -2.633, 0.1371), (-0.1225, -3.19, 0.1541), (-0.1732, -2.633, 0.07747), (-0.1947, -3.19, 0.08705), (0.06426, -2.633, 0.1629), (0.0722, -3.19, 0.1831), (-0.1537, -2.633, -0.1113), (-0.1727, -3.19, -0.1251), (0.1732, -2.633, 0.02582), (0.1947, -3.19, 0.02902), (0.01953, -2.633, -0.1888), (0.02194, -3.19, -0.2121), (0.1732, -2.633, -0.02582), (0.1947, -3.19, -0.02902), (0.109, -2.633, -0.1371), (0.1225, -3.19, -0.1541), (0.109, -2.633, 0.1371), (0.1225, -3.19, 0.1541), (-0.1727, -3.19, 0.1251), (0.1727, -3.19, -0.1251), (-0.1947, -3.19, 0.02902), (0.2156, -3.19, 6.091e-06), (-0.1225, -3.19, -0.1541), (0.1947, -3.19, 0.08705), (0.0722, -3.19, -0.1831), (0.1078, -3.19, 0.1867), (0.02194, -3.19, 0.2121), (-0.2156, -3.19, 6.136e-06), (-0.1078, -3.19, 0.1867), (-0.1947, -3.19, -0.02902), (-0.0722, -3.19, -0.1831), (-0.02194, -3.19, 0.2121), (0.06426, -2.633, -0.1629), (-0.01953, -2.633, 0.1888), (-0.06425, -2.633, -0.1629), (-0.1732, -2.633, -0.02582), (-0.109, -2.633, -0.1371), (0.01953, -2.633, 0.1888), (0.1732, -2.633, 0.07747), (-0.1919, -2.633, 5.417e-06), (0.1537, -2.633, -0.1113), (-0.09594, -2.633, 0.1662), (-0.1537, -2.633, 0.1113), (0.09595, -2.633, 0.1662), (-0.1732, -2.633, 0.02582), (0.1919, -2.633, 5.377e-06), (0.0342, -3.19, 0.05924), (0.09406, -3.19, 0.1629), (-0.1507, -3.19, -0.1091), (-0.05479, -3.19, -0.03967), (-0.06175, -3.19, -0.02761), (-0.1698, -3.19, -0.07595), (-0.1881, -3.19, 5.521e-06), (-0.0684, -3.19, 2.806e-06), (-0.06175, -3.19, 0.009206), (-0.1698, -3.19, 0.02532), (0.1698, -3.19, 0.02532), (0.06175, -3.19, 0.009206), (0.0684, -3.19, 2.791e-06), (0.1881, -3.19, 5.482e-06), (0.01914, -3.19, -0.185), (0.006961, -3.19, -0.06728), (-0.006959, -3.19, -0.06728), (-0.01914, -3.19, -0.185), (-0.05479, -3.19, 0.03967), (-0.03885, -3.19, 0.04888), (0.05479, -3.19, -0.03967), (0.03885, -3.19, -0.04887), (-0.06175, -3.19, 0.02762), (0.06175, -3.19, -0.009204), (-0.03885, -3.19, -0.04887), (0.06175, -3.19, 0.02762), (0.0229, -3.19, -0.05808), (0.03885, -3.19, 0.04888), (0.05479, -3.19, 0.03967), (0.006961, -3.19, 0.06728), (0.0229, -3.19, 0.05808), (0.0342, -3.19, -0.05923), (0.06175, -3.19, -0.02761), (-0.0342, -3.19, 0.05924), (-0.0229, -3.19, 0.05808), (-0.06175, -3.19, -0.009204), (-0.0229, -3.19, -0.05808), (-0.0342, -3.19, -0.05923), (-0.006959, -3.19, 0.06728), (0.1698, -3.19, -0.02532), (0.1698, -3.19, -0.07595), (0.1068, -3.19, -0.1344), (0.09406, -3.19, -0.1629), (0.01914, -3.19, 0.185), (0.06299, -3.19, 0.1597), (-0.1507, -3.19, 0.1091), (-0.1068, -3.19, 0.1344), (0.1507, -3.19, -0.1091), (-0.1698, -3.19, 0.07595), (-0.1068, -3.19, -0.1344), (0.1698, -3.19, 0.07595), (0.06299, -3.19, -0.1597), (0.1068, -3.19, 0.1344), (0.1507, -3.19, 0.1091), (-0.09405, -3.19, 0.1629), (-0.06299, -3.19, 0.1597), (-0.1698, -3.19, -0.02532), (-0.06299, -3.19, -0.1597), (-0.09405, -3.19, -0.1629), (-0.01914, -3.19, 0.185), (0.0342, -3.031, 0.05924), (0.09406, -3.031, 0.1629), (-0.1507, -3.031, -0.1091), (-0.05479, -3.031, -0.03967), (-0.06175, -3.031, -0.02761), (-0.1698, -3.031, -0.07595), (-0.1881, -3.031, 5.521e-06), (-0.0684, -3.031, 2.806e-06), (-0.06175, -3.031, 0.009206), (-0.1698, -3.031, 0.02532), (0.1698, -3.031, 0.02532), (0.06175, -3.031, 0.009206), (0.0684, -3.031, 2.791e-06), (0.1881, -3.031, 5.482e-06), (0.01914, -3.031, -0.185), (0.006961, -3.031, -0.06728), (-0.006959, -3.031, -0.06728), (-0.01914, -3.031, -0.185), (-0.05479, -3.031, 0.03967), (-0.03885, -3.031, 0.04888), (0.05479, -3.031, -0.03967), (0.03885, -3.031, -0.04887), (-0.06175, -3.031, 0.02762), (0.06175, -3.031, -0.009204), (-0.03885, -3.031, -0.04887), (0.06175, -3.031, 0.02762), (0.0229, -3.031, -0.05808), (0.03885, -3.031, 0.04888), (0.05479, -3.031, 0.03967), (0.006961, -3.031, 0.06728), (0.0229, -3.031, 0.05808), (0.0342, -3.031, -0.05923), (0.06175, -3.031, -0.02761), (-0.0342, -3.031, 0.05924), (-0.0229, -3.031, 0.05808), (-0.06175, -3.031, -0.009204), (-0.0229, -3.031, -0.05808), (-0.0342, -3.031, -0.05923), (-0.006959, -3.031, 0.06728), (0.1698, -3.031, -0.02532), (0.1698, -3.031, -0.07595), (0.1068, -3.031, -0.1344), (0.09406, -3.031, -0.1629), (0.01914, -3.031, 0.185), (0.06299, -3.031, 0.1597), (-0.1507, -3.031, 0.1091), (-0.1068, -3.031, 0.1344), (0.1507, -3.031, -0.1091), (-0.1698, -3.031, 0.07595), (-0.1068, -3.031, -0.1344), (0.1698, -3.031, 0.07595), (0.06299, -3.031, -0.1597), (0.1068, -3.031, 0.1344), (0.1507, -3.031, 0.1091), (-0.09405, -3.031, 0.1629), (-0.06299, -3.031, 0.1597), (-0.1698, -3.031, -0.02532), (-0.06299, -3.031, -0.1597), (-0.09405, -3.031, -0.1629), (-0.01914, -3.031, 0.185), (-0.0296, -3.294, 0.05128), (-0.01982, -3.294, 0.05028), (-0.05921, -3.294, 2.619e-06), (-0.05345, -3.294, 0.007969), (0.05345, -3.294, -0.007967), (0.05345, -3.294, -0.0239), (0.03363, -3.294, 0.04231), (0.04743, -3.294, 0.03434), (0.01983, -3.294, -0.05027), (0.006026, -3.294, -0.05824), (-0.03363, -3.294, -0.04231), (-0.04743, -3.294, -0.03434), (-0.05345, -3.294, 0.0239), (-0.04743, -3.294, 0.03434), (-0.03363, -3.294, 0.04231), (-0.006024, -3.294, 0.05824), (-0.05345, -3.294, -0.0239), (-0.05345, -3.294, -0.007967), (0.006026, -3.294, 0.05824), (0.05345, -3.294, 0.0239), (0.04743, -3.294, -0.03434), (-0.006024, -3.294, -0.05824), (0.01983, -3.294, 0.05028), (0.02961, -3.294, 0.05128), (0.05345, -3.294, 0.007969), (0.05921, -3.294, 2.606e-06), (0.03363, -3.294, -0.04231), (0.02961, -3.294, -0.05127), (-0.01982, -3.294, -0.05027), (-0.0296, -3.294, -0.05127)], [], [(86, 85, 88, 91, 16), (102, 101, 104, 107, 26), (110, 109, 112, 115, 31), (80, 77, 62, 61), (0, 8, 75, 74, 79, 78, 11, 1), (94, 93, 96, 99, 21), (0, 1, 2, 3, 4, 5), (10, 6, 259, 271), (84, 87, 82, 81, 9, 13), (92, 95, 90, 89, 12, 18), (100, 103, 98, 97, 17, 23), (108, 111, 106, 105, 22, 28), (78, 77, 80, 83, 11), (76, 79, 74, 73, 6, 10), (68, 71, 114, 113, 27, 7), (1, 11, 83, 82, 87, 86, 16, 2), (2, 16, 91, 90, 95, 94, 21, 3), (3, 21, 99, 98, 103, 102, 26, 4), (4, 26, 107, 106, 111, 110, 31, 5), (23, 25, 30, 40), (68, 7, 34, 67), (24, 22, 41, 29), (119, 6, 35, 117), (84, 13, 36, 59), (12, 89, 56, 37), (70, 69, 72, 75, 8), (5, 31, 115, 114, 71, 70, 8, 0), (72, 69, 66, 65), (88, 85, 58, 57), (96, 93, 54, 53), (22, 105, 48, 41), (112, 109, 46, 45), (6, 73, 64, 35), (108, 28, 42, 47), (100, 23, 40, 51), (127, 12, 37, 125), (17, 97, 52, 39), (92, 18, 38, 55), (43, 44, 175, 149), (123, 9, 33, 121), (14, 27, 43, 19), (9, 81, 60, 33), (76, 10, 32, 63), (19, 43, 149, 148), (63, 32, 188, 182), (131, 17, 39, 129), (125, 37, 147, 146), (104, 101, 50, 49), (61, 62, 183, 184), (128, 132, 197, 196), (68, 69, 70, 71), (72, 73, 74, 75), (76, 77, 78, 79), (80, 81, 82, 83), (84, 85, 86, 87), (88, 89, 90, 91), (92, 93, 94, 95), (96, 97, 98, 99), (100, 101, 102, 103), (104, 105, 106, 107), (108, 109, 110, 111), (112, 113, 114, 115), (66, 69, 68, 67), (54, 93, 92, 55), (84, 59, 58, 85), (56, 89, 88, 57), (72, 65, 64, 73), (108, 47, 46, 109), (44, 113, 112, 45), (104, 49, 48, 105), (50, 101, 100, 51), (52, 97, 96, 53), (76, 63, 62, 77), (60, 81, 80, 61), (27, 113, 44, 43), (134, 24, 29, 135), (28, 15, 20, 42), (136, 14, 19, 137), (7, 118, 116, 34), (139, 119, 117, 138), (10, 122, 120, 32), (141, 123, 121, 140), (13, 126, 124, 36), (143, 127, 125, 142), (18, 130, 128, 38), (133, 131, 129, 132), (130, 133, 132, 128), (25, 134, 135, 30), (15, 136, 137, 20), (118, 139, 138, 116), (122, 141, 140, 120), (126, 143, 142, 124), (165, 164, 218, 219), (170, 163, 217, 224), (163, 162, 216, 217), (182, 188, 242, 236), (160, 161, 215, 214), (184, 183, 237, 238), (34, 116, 190, 189), (29, 41, 151, 150), (45, 46, 173, 174), (138, 117, 152, 191), (117, 35, 153, 152), (47, 42, 158, 172), (64, 65, 170, 171), (30, 135, 157, 161), (65, 66, 163, 170), (121, 33, 155, 154), (67, 34, 189, 162), (35, 64, 171, 153), (46, 47, 172, 173), (20, 137, 156, 159), (137, 19, 148, 156), (49, 50, 179, 176), (32, 120, 192, 188), (41, 48, 177, 151), (44, 45, 174, 175), (116, 138, 191, 190), (140, 121, 154, 193), (51, 40, 160, 178), (135, 29, 150, 157), (120, 140, 193, 192), (48, 49, 176, 177), (39, 52, 181, 145), (36, 124, 194, 187), (53, 54, 165, 180), (50, 51, 178, 179), (124, 142, 195, 194), (142, 125, 146, 195), (55, 38, 186, 164), (42, 20, 159, 158), (66, 67, 162, 163), (52, 53, 180, 181), (40, 30, 161, 160), (37, 56, 169, 147), (54, 55, 164, 165), (38, 128, 196, 186), (57, 58, 167, 168), (132, 129, 144, 197), (59, 36, 187, 166), (62, 63, 182, 183), (60, 61, 184, 185), (58, 59, 166, 167), (33, 60, 185, 155), (129, 39, 145, 144), (56, 57, 168, 169), (201, 223, 222, 221, 220, 241, 248, 249, 200), (209, 239, 238, 237, 236, 242, 246, 247, 208), (203, 229, 228, 227, 226, 212, 213, 210, 202), (217, 216, 243, 244, 245, 206, 207, 225, 224), (205, 231, 230, 233, 232, 214, 215, 211, 204), (199, 235, 234, 219, 218, 240, 250, 251, 198), (162, 189, 243, 216), (167, 166, 220, 221), (153, 171, 225, 207), (169, 168, 222, 223), (189, 190, 244, 243), (171, 170, 224, 225), (191, 152, 206, 245), (173, 172, 226, 227), (188, 192, 246, 242), (175, 174, 228, 229), (193, 154, 208, 247), (177, 176, 230, 231), (187, 194, 248, 241), (179, 178, 232, 233), (195, 146, 200, 249), (181, 180, 234, 235), (186, 196, 250, 240), (183, 182, 236, 237), (197, 144, 198, 251), (185, 184, 238, 239), (196, 197, 251, 250), (149, 175, 229, 203), (161, 157, 211, 215), (174, 173, 227, 228), (159, 156, 210, 213), (172, 158, 212, 226), (190, 191, 245, 244), (176, 179, 233, 230), (192, 193, 247, 246), (151, 177, 231, 205), (144, 145, 199, 198), (194, 195, 249, 248), (178, 160, 214, 232), (146, 147, 201, 200), (145, 181, 235, 199), (148, 149, 203, 202), (180, 165, 219, 234), (150, 151, 205, 204), (164, 186, 240, 218), (152, 153, 207, 206), (147, 169, 223, 201), (154, 155, 209, 208), (168, 167, 221, 222), (156, 148, 202, 210), (166, 187, 241, 220), (157, 150, 204, 211), (155, 185, 239, 209), (158, 159, 213, 212), (313, 312, 309, 290), (133, 130, 280, 281), (24, 134, 254, 255), (13, 9, 257, 272), (143, 126, 278, 279), (28, 22, 264, 265), (134, 25, 269, 254), (9, 123, 256, 257), (126, 13, 272, 278), (23, 17, 263, 268), (6, 119, 258, 259), (127, 143, 279, 260), (18, 12, 261, 273), (118, 7, 270, 274), (12, 127, 260, 261), (119, 139, 275, 258), (17, 131, 262, 263), (136, 15, 266, 252), (22, 24, 255, 264), (15, 28, 265, 266), (130, 18, 273, 280), (139, 118, 274, 275), (27, 14, 253, 267), (131, 133, 281, 262), (122, 10, 271, 276), (14, 136, 252, 253), (123, 141, 277, 256), (25, 23, 268, 269), (141, 122, 276, 277), (7, 27, 267, 270), (285, 284, 554, 555), (315, 314, 283, 297), (317, 316, 303, 310), (319, 318, 298, 299), (321, 320, 311, 292), (322, 315, 297, 300), (320, 317, 310, 311), (324, 323, 289, 301), (325, 319, 299, 284), (327, 326, 287, 302), (329, 328, 296, 282), (331, 330, 294, 295), (314, 329, 282, 283), (333, 332, 304, 305), (318, 334, 293, 298), (335, 325, 284, 285), (337, 336, 306, 307), (316, 338, 291, 303), (326, 339, 286, 287), (312, 340, 308, 309), (332, 322, 300, 304), (323, 341, 288, 289), (341, 333, 305, 288), (338, 313, 290, 291), (336, 324, 301, 306), (334, 321, 292, 293), (339, 337, 307, 286), (330, 335, 285, 294), (340, 327, 302, 308), (328, 331, 295, 296), (354, 349, 425, 430), (409, 383, 485, 482), (359, 366, 392, 378), (317, 320, 469, 468), (353, 365, 390, 429), (413, 415, 488, 438), (357, 351, 427, 374), (323, 324, 457, 460), (352, 364, 388, 428), (405, 385, 472, 479), (351, 363, 386, 427), (319, 325, 439, 467), (350, 362, 384, 426), (414, 387, 478, 486), (349, 345, 421, 425), (326, 327, 452, 464), (348, 361, 382, 424), (404, 389, 480, 477), (360, 344, 420, 380), (328, 329, 465, 451), (347, 343, 419, 423), (375, 414, 486, 487), (346, 360, 380, 422), (330, 331, 450, 454), (345, 359, 378, 421), (363, 352, 428, 386), (411, 391, 476, 433), (344, 358, 376, 420), (370, 350, 426, 400), (329, 314, 466, 465), (260, 279, 356, 342), (267, 253, 357, 343), (280, 273, 358, 344), (269, 268, 359, 345), (262, 281, 360, 346), (270, 267, 343, 347), (281, 280, 344, 360), (271, 259, 361, 348), (254, 269, 345, 349), (272, 257, 362, 350), (252, 266, 363, 351), (265, 264, 364, 352), (253, 252, 351, 357), (275, 274, 365, 353), (268, 263, 366, 359), (255, 254, 349, 354), (277, 276, 367, 355), (273, 261, 368, 358), (257, 256, 369, 362), (279, 278, 370, 356), (274, 270, 347, 365), (259, 258, 371, 361), (258, 275, 353, 371), (261, 260, 342, 368), (276, 271, 348, 367), (263, 262, 346, 366), (256, 277, 355, 369), (264, 255, 354, 364), (278, 272, 350, 370), (266, 265, 352, 363), (386, 428, 404, 387), (400, 426, 405, 401), (388, 430, 406, 389), (398, 431, 407, 399), (392, 422, 408, 393), (394, 424, 409, 395), (396, 418, 410, 397), (402, 429, 411, 403), (382, 402, 403, 383), (390, 423, 412, 391), (372, 400, 401, 373), (384, 398, 399, 385), (376, 396, 397, 377), (431, 394, 395, 407), (430, 425, 413, 406), (378, 392, 393, 379), (429, 390, 391, 411), (374, 427, 414, 375), (428, 388, 389, 404), (427, 386, 387, 414), (426, 384, 385, 405), (425, 421, 415, 413), (424, 382, 383, 409), (380, 420, 416, 381), (423, 419, 417, 412), (422, 380, 381, 408), (421, 378, 379, 415), (420, 376, 377, 416), (419, 374, 375, 417), (418, 372, 373, 410), (379, 393, 434, 437), (355, 367, 394, 431), (332, 333, 432, 462), (358, 368, 396, 376), (406, 413, 438, 441), (362, 369, 398, 384), (334, 318, 436, 435), (407, 395, 442, 445), (356, 370, 400, 372), (325, 335, 440, 439), (377, 397, 446, 449), (365, 347, 423, 390), (336, 337, 444, 443), (385, 399, 471, 472), (361, 371, 402, 382), (338, 316, 448, 447), (373, 401, 473, 474), (371, 353, 429, 402), (339, 326, 464, 455), (368, 342, 418, 396), (391, 412, 475, 476), (367, 348, 424, 394), (340, 312, 463, 453), (366, 346, 422, 392), (383, 403, 484, 485), (369, 355, 431, 398), (342, 356, 372, 418), (322, 332, 462, 461), (364, 354, 430, 388), (343, 357, 374, 419), (455, 464, 524, 515), (473, 479, 539, 533), (489, 449, 509, 549), (453, 463, 523, 513), (478, 477, 537, 538), (488, 437, 497, 548), (461, 462, 522, 521), (481, 490, 550, 541), (459, 460, 520, 519), (475, 491, 551, 535), (432, 459, 519, 492), (490, 489, 549, 550), (458, 447, 507, 518), (482, 485, 545, 542), (457, 443, 503, 517), (438, 488, 548, 498), (456, 435, 495, 516), (479, 472, 532, 539), (444, 455, 515, 504), (463, 458, 518, 523), (486, 478, 538, 546), (440, 454, 514, 500), (466, 470, 530, 526), (477, 480, 540, 537), (452, 453, 513, 512), (448, 468, 528, 508), (487, 486, 546, 547), (450, 451, 511, 510), (436, 467, 527, 496), (433, 476, 536, 493), (315, 322, 461, 470), (381, 416, 489, 490), (320, 321, 456, 469), (412, 417, 491, 475), (318, 319, 467, 436), (408, 381, 490, 481), (331, 328, 451, 450), (316, 317, 468, 448), (415, 379, 437, 488), (327, 340, 453, 452), (387, 404, 477, 478), (314, 315, 470, 466), (416, 377, 449, 489), (335, 330, 454, 440), (401, 405, 479, 473), (312, 313, 458, 463), (417, 375, 487, 491), (337, 339, 455, 444), (389, 406, 441, 480), (410, 373, 474, 483), (321, 334, 435, 456), (399, 407, 445, 471), (324, 336, 443, 457), (393, 408, 481, 434), (313, 338, 447, 458), (395, 409, 482, 442), (333, 341, 459, 432), (397, 410, 483, 446), (341, 323, 460, 459), (403, 411, 433, 484), (520, 517, 542, 545), (527, 499, 498, 548), (524, 512, 539, 532), (511, 525, 546, 538), (514, 510, 537, 540), (525, 526, 547, 546), (522, 492, 493, 536), (495, 496, 497, 494), (499, 500, 501, 498), (503, 504, 505, 502), (507, 508, 509, 506), (515, 524, 532, 531), (513, 523, 534, 533), (521, 522, 536, 535), (528, 529, 550, 549), (530, 521, 535, 551), (529, 516, 541, 550), (496, 527, 548, 497), (510, 511, 538, 537), (508, 528, 549, 509), (512, 513, 533, 539), (526, 530, 551, 547), (500, 514, 540, 501), (523, 518, 543, 534), (504, 515, 531, 505), (516, 495, 494, 541), (517, 503, 502, 542), (518, 507, 506, 543), (492, 519, 544, 493), (519, 520, 545, 544), (491, 487, 547, 551), (480, 441, 501, 540), (447, 448, 508, 507), (483, 474, 534, 543), (471, 445, 505, 531), (443, 444, 504, 503), (434, 481, 541, 494), (439, 440, 500, 499), (442, 482, 542, 502), (435, 436, 496, 495), (446, 483, 543, 506), (462, 432, 492, 522), (484, 433, 493, 544), (465, 466, 526, 525), (485, 484, 544, 545), (454, 450, 510, 514), (476, 475, 535, 536), (451, 465, 525, 511), (474, 473, 533, 534), (464, 452, 512, 524), (472, 471, 531, 532), (467, 439, 499, 527), (449, 446, 506, 509), (460, 457, 517, 520), (445, 442, 502, 505), (468, 469, 529, 528), (441, 438, 498, 501), (470, 461, 521, 530), (437, 434, 494, 497), (469, 456, 516, 529), (557, 556, 577, 576, 571, 559, 558, 575, 574, 570, 567, 553, 552, 566, 565, 564, 555, 554, 569, 568, 563, 562, 581, 580, 573, 561, 560, 579, 578, 572), (307, 306, 576, 577), (303, 291, 561, 573), (287, 286, 556, 557), (309, 308, 578, 579), (304, 300, 570, 574), (289, 288, 558, 559), (288, 305, 575, 558), (291, 290, 560, 561), (306, 301, 571, 576), (293, 292, 562, 563), (286, 307, 577, 556), (294, 285, 555, 564), (308, 302, 572, 578), (296, 295, 565, 566), (290, 309, 579, 560), (297, 283, 553, 567), (310, 303, 573, 580), (299, 298, 568, 569), (292, 311, 581, 562), (300, 297, 567, 570), (311, 310, 580, 581), (301, 289, 559, 571), (284, 299, 569, 554), (302, 287, 557, 572), (282, 296, 566, 552), (295, 294, 564, 565), (283, 282, 552, 553), (305, 304, 574, 575), (298, 293, 563, 568)])
_uv = me_cylinder_001.uv_layers.new(name='UVMap')
_uv.uv.foreach_set('vector', [0.6804, 0.9004, 0.6689, 0.9239, 0.6423, 0.9239, 0.6392, 0.9004, 0.6667, 0.8623, 0.3608, 0.9004, 0.3644, 0.9239, 0.3466, 0.9239, 0.3333, 0.9004, 0.3333, 0.8623, 0.1941, 0.9004, 0.1977, 0.9239, 0.18, 0.9239, 0.1667, 0.9004, 0.1667, 0.8623, 0.8089, 0.9239, 0.8355, 0.9239, 0.8355, 0.9239, 0.8089, 0.9239, 1.0, 0.5, 1.0, 0.8623, 0.9726, 0.9004, 0.9326, 0.9239, 0.9008, 0.9239, 0.8608, 0.9004, 0.8333, 0.8623, 0.8333, 0.5, 0.5274, 0.9004, 0.531, 0.9239, 0.5133, 0.9239, 0.5, 0.9004, 0.5, 0.8623, 0.75, 0.49, 0.9578, 0.37, 0.9578, 0.13, 0.75, 0.01, 0.5422, 0.13, 0.5422, 0.37, 0.907, 1.0, 0.9264, 1.0, 0.9264, 1.0, 0.907, 1.0, 0.7226, 0.9539, 0.7341, 0.9239, 0.7659, 0.9239, 0.7774, 0.9539, 0.7597, 1.0, 0.7403, 1.0, 0.5559, 0.9539, 0.5674, 0.9239, 0.5992, 0.9239, 0.6108, 0.9539, 0.593, 1.0, 0.5736, 1.0, 0.3892, 0.9539, 0.4008, 0.9239, 0.4326, 0.9239, 0.4441, 0.9539, 0.4264, 1.0, 0.407, 1.0, 0.2226, 0.9539, 0.2341, 0.9239, 0.2659, 0.9239, 0.2774, 0.9539, 0.2597, 1.0, 0.2403, 1.0, 0.8471, 0.9004, 0.8355, 0.9239, 0.8089, 0.9239, 0.8059, 0.9004, 0.8333, 0.8623, 0.8892, 0.9539, 0.9008, 0.9239, 0.9326, 0.9239, 0.9441, 0.9539, 0.9264, 1.0, 0.907, 1.0, 0.05589, 0.9539, 0.06742, 0.9239, 0.09924, 0.9239, 0.1108, 0.9539, 0.09302, 1.0, 0.07365, 1.0, 0.8333, 0.5, 0.8333, 0.8623, 0.8059, 0.9004, 0.7659, 0.9239, 0.7341, 0.9239, 0.6941, 0.9004, 0.6667, 0.8623, 0.6667, 0.5, 0.6667, 0.5, 0.6667, 0.8623, 0.6392, 0.9004, 0.5992, 0.9239, 0.5674, 0.9239, 0.5274, 0.9004, 0.5, 0.8623, 0.5, 0.5, 0.5, 0.5, 0.5, 0.8623, 0.4726, 0.9004, 0.4326, 0.9239, 0.4008, 0.9239, 0.3608, 0.9004, 0.3333, 0.8623, 0.3333, 0.5, 0.3333, 0.5, 0.3333, 0.8623, 0.3059, 0.9004, 0.2659, 0.9239, 0.2341, 0.9239, 0.1941, 0.9004, 0.1667, 0.8623, 0.1667, 0.5, 0.1705, 0.1402, 0.1521, 0.1722, 0.1521, 0.1722, 0.1705, 0.1402, 0.05589, 0.9539, 0.07365, 1.0, 0.07365, 1.0, 0.05589, 0.9539, 0.1336, 0.2041, 0.1152, 0.2361, 0.1152, 0.2361, 0.1336, 0.2041, 0.2684, 0.3737, 0.3053, 0.3737, 0.3053, 0.3737, 0.2684, 0.3737, 0.7226, 0.9539, 0.7403, 1.0, 0.7403, 1.0, 0.7226, 0.9539, 0.593, 1.0, 0.6108, 0.9539, 0.6108, 0.9539, 0.593, 1.0, 1.014, 0.9417, 1.002, 0.9441, 0.9756, 0.9326, 0.9726, 0.9239, 1.0, 0.9239, 0.1667, 0.5, 0.1667, 0.8623, 0.1392, 0.9004, 0.09924, 0.9239, 0.06742, 0.9239, 0.02744, 0.9004, -8.941e-08, 0.8623, -8.941e-08, 0.5, 0.9756, 0.9326, 1.002, 0.9441, 1.002, 0.9441, 0.9756, 0.9326, 0.6423, 0.9239, 0.6689, 0.9239, 0.6689, 0.9239, 0.6423, 0.9239, 0.5133, 0.9239, 0.531, 0.9239, 0.531, 0.9239, 0.5133, 0.9239, 0.2597, 1.0, 0.2774, 0.9539, 0.2774, 0.9539, 0.2597, 1.0, 0.18, 0.9239, 0.1977, 0.9239, 0.1977, 0.9239, 0.18, 0.9239, 0.9264, 1.0, 0.9441, 0.9539, 0.9441, 0.9539, 0.9264, 1.0, 0.2226, 0.9539, 0.2403, 1.0, 0.2403, 1.0, 0.2226, 0.9539, 0.3892, 0.9539, 0.407, 1.0, 0.407, 1.0, 0.3892, 0.9539, 0.3479, 0.1722, 0.3295, 0.1402, 0.3295, 0.1402, 0.3479, 0.1722, 0.4264, 1.0, 0.4441, 0.9539, 0.4441, 0.9539, 0.4264, 1.0, 0.5559, 0.9539, 0.5736, 1.0, 0.5736, 1.0, 0.5559, 0.9539, 0.09302, 1.0, 0.1108, 0.9539, 0.1108, 0.9539, 0.09302, 1.0, 0.3664, 0.2959, 0.3848, 0.2639, 0.3848, 0.2639, 0.3664, 0.2959, 0.1521, 0.3278, 0.1705, 0.3598, 0.1705, 0.3598, 0.1521, 0.3278, 0.7597, 1.0, 0.7774, 0.9539, 0.7774, 0.9539, 0.7597, 1.0, 0.8892, 0.9539, 0.907, 1.0, 0.907, 1.0, 0.8892, 0.9539, 0.1521, 0.3278, 0.1705, 0.3598, 0.1705, 0.3598, 0.1521, 0.3278, 0.8892, 0.9539, 0.907, 1.0, 0.907, 1.0, 0.8892, 0.9539, 0.2316, 0.1263, 0.1947, 0.1263, 0.1947, 0.1263, 0.2316, 0.1263, 0.3479, 0.1722, 0.3295, 0.1402, 0.3295, 0.1402, 0.3479, 0.1722, 0.3466, 0.9239, 0.3644, 0.9239, 0.3644, 0.9239, 0.3466, 0.9239, 0.8089, 0.9239, 0.8355, 0.9239, 0.8355, 0.9239, 0.8089, 0.9239, 0.2684, 0.1263, 0.25, 0.1263, 0.25, 0.1263, 0.2684, 0.1263, 0.05589, 0.9539, 0.04436, 0.9239, 0.04436, 0.9239, 0.06742, 0.9239, 0.9756, 0.9326, 0.9441, 0.9539, 0.9326, 0.9239, 0.9556, 0.9239, 0.8555, 0.9239, 0.8355, 0.9239, 0.8428, 0.9239, 0.8555, 0.9239, 0.8089, 0.9239, 0.789, 0.9239, 0.7659, 0.9239, 0.8059, 0.9004, 0.6888, 0.9239, 0.6689, 0.9239, 0.6762, 0.9239, 0.6888, 0.9239, 0.6423, 0.9239, 0.6223, 0.9239, 0.5992, 0.9239, 0.6392, 0.9004, 0.5559, 0.9539, 0.5444, 0.9239, 0.5274, 0.9004, 0.5674, 0.9239, 0.5133, 0.9239, 0.5, 0.9239, 0.5, 0.9239, 0.5085, 0.9239, 0.3892, 0.9539, 0.3777, 0.9239, 0.3608, 0.9004, 0.4008, 0.9239, 0.3466, 0.9239, 0.3333, 0.9239, 0.3333, 0.9239, 0.3333, 0.9004, 0.2226, 0.9539, 0.211, 0.9239, 0.1941, 0.9004, 0.2341, 0.9239, 0.1423, 0.9326, 0.1108, 0.9539, 0.09924, 0.9239, 0.1223, 0.9239, 0.04436, 0.9239, 0.04436, 0.9239, 0.05589, 0.9539, 0.05589, 0.9539, 0.531, 0.9239, 0.531, 0.9239, 0.5559, 0.9539, 0.5559, 0.9539, 0.6888, 0.9239, 0.6888, 0.9239, 0.6689, 0.9239, 0.6689, 0.9239, 0.6108, 0.9539, 0.6108, 0.9539, 0.6423, 0.9239, 0.6423, 0.9239, 0.9756, 0.9326, 0.9756, 0.9326, 0.9441, 0.9539, 0.9441, 0.9539, 0.2226, 0.9539, 0.2226, 0.9539, 0.1977, 0.9239, 0.1977, 0.9239, 0.1108, 0.9539, 0.1108, 0.9539, 0.1223, 0.9239, 0.1223, 0.9239, 0.3466, 0.9239, 0.3466, 0.9239, 0.3333, 0.9239, 0.3333, 0.9239, 0.3644, 0.9239, 0.3644, 0.9239, 0.3892, 0.9539, 0.3892, 0.9539, 0.5, 0.9239, 0.5, 0.9239, 0.5133, 0.9239, 0.5133, 0.9239, 0.8555, 0.9239, 0.8555, 0.9239, 0.8355, 0.9239, 0.8355, 0.9239, 0.7774, 0.9539, 0.7774, 0.9539, 0.8089, 0.9239, 0.8089, 0.9239, 0.09302, 1.0, 0.1108, 0.9539, 0.1108, 0.9539, 0.09302, 1.0, 0.1429, 0.1881, 0.1336, 0.2041, 0.1336, 0.2041, 0.1429, 0.1881, 0.1152, 0.2639, 0.1336, 0.2959, 0.1336, 0.2959, 0.1152, 0.2639, 0.1429, 0.3119, 0.1521, 0.3278, 0.1521, 0.3278, 0.1429, 0.3119, 0.1947, 0.3737, 0.2316, 0.3737, 0.2316, 0.3737, 0.1947, 0.3737, 0.25, 0.3737, 0.2684, 0.3737, 0.2684, 0.3737, 0.25, 0.3737, 0.3295, 0.3598, 0.3479, 0.3278, 0.3479, 0.3278, 0.3295, 0.3598, 0.3571, 0.3119, 0.3664, 0.2959, 0.3664, 0.2959, 0.3571, 0.3119, 0.3848, 0.2361, 0.3664, 0.2041, 0.3664, 0.2041, 0.3848, 0.2361, 0.3571, 0.1881, 0.3479, 0.1722, 0.3479, 0.1722, 0.3571, 0.1881, 0.3053, 0.1263, 0.2684, 0.1263, 0.2684, 0.1263, 0.3053, 0.1263, 0.25, 0.1263, 0.2316, 0.1263, 0.2316, 0.1263, 0.25, 0.1263, 0.2684, 0.1263, 0.25, 0.1263, 0.25, 0.1263, 0.2684, 0.1263, 0.1521, 0.1722, 0.1429, 0.1881, 0.1429, 0.1881, 0.1521, 0.1722, 0.1336, 0.2959, 0.1429, 0.3119, 0.1429, 0.3119, 0.1336, 0.2959, 0.2316, 0.3737, 0.25, 0.3737, 0.25, 0.3737, 0.2316, 0.3737, 0.3479, 0.3278, 0.3571, 0.3119, 0.3571, 0.3119, 0.3479, 0.3278, 0.3664, 0.2041, 0.3571, 0.1881, 0.3571, 0.1881, 0.3664, 0.2041, 0.531, 0.9239, 0.5559, 0.9539, 0.5559, 0.9539, 0.531, 0.9239, 0.9756, 0.9326, 1.002, 0.9441, 1.002, 0.9441, 0.9756, 0.9326, 0.04436, 0.9239, 0.05589, 0.9539, 0.05589, 0.9539, 0.04436, 0.9239, 0.8892, 0.9539, 0.907, 1.0, 0.907, 1.0, 0.8892, 0.9539, 0.1705, 0.1402, 0.1521, 0.1722, 0.1521, 0.1722, 0.1705, 0.1402, 0.8089, 0.9239, 0.8355, 0.9239, 0.8355, 0.9239, 0.8089, 0.9239, 0.1947, 0.3737, 0.2316, 0.3737, 0.2316, 0.3737, 0.1947, 0.3737, 0.1336, 0.2041, 0.1152, 0.2361, 0.1152, 0.2361, 0.1336, 0.2041, 0.18, 0.9239, 0.1977, 0.9239, 0.1977, 0.9239, 0.18, 0.9239, 0.25, 0.3737, 0.2684, 0.3737, 0.2684, 0.3737, 0.25, 0.3737, 0.2684, 0.3737, 0.3053, 0.3737, 0.3053, 0.3737, 0.2684, 0.3737, 0.2226, 0.9539, 0.2403, 1.0, 0.2403, 1.0, 0.2226, 0.9539, 0.9441, 0.9539, 0.9756, 0.9326, 0.9756, 0.9326, 0.9441, 0.9539, 0.1521, 0.1722, 0.1429, 0.1881, 0.1429, 0.1881, 0.1521, 0.1722, 0.9756, 0.9326, 1.002, 0.9441, 1.002, 0.9441, 0.9756, 0.9326, 0.3664, 0.2959, 0.3848, 0.2639, 0.3848, 0.2639, 0.3664, 0.2959, 0.05589, 0.9539, 0.07365, 1.0, 0.07365, 1.0, 0.05589, 0.9539, 0.9264, 1.0, 0.9441, 0.9539, 0.9441, 0.9539, 0.9264, 1.0, 0.1977, 0.9239, 0.2226, 0.9539, 0.2226, 0.9539, 0.1977, 0.9239, 0.1336, 0.2959, 0.1429, 0.3119, 0.1429, 0.3119, 0.1336, 0.2959, 0.1429, 0.3119, 0.1521, 0.3278, 0.1521, 0.3278, 0.1429, 0.3119, 0.3466, 0.9239, 0.3644, 0.9239, 0.3644, 0.9239, 0.3466, 0.9239, 0.3295, 0.3598, 0.3479, 0.3278, 0.3479, 0.3278, 0.3295, 0.3598, 0.2597, 1.0, 0.2774, 0.9539, 0.2774, 0.9539, 0.2597, 1.0, 0.1108, 0.9539, 0.1223, 0.9239, 0.1223, 0.9239, 0.1108, 0.9539, 0.2316, 0.3737, 0.25, 0.3737, 0.25, 0.3737, 0.2316, 0.3737, 0.3571, 0.3119, 0.3664, 0.2959, 0.3664, 0.2959, 0.3571, 0.3119, 0.3892, 0.9539, 0.407, 1.0, 0.407, 1.0, 0.3892, 0.9539, 0.1429, 0.1881, 0.1336, 0.2041, 0.1336, 0.2041, 0.1429, 0.1881, 0.3479, 0.3278, 0.3571, 0.3119, 0.3571, 0.3119, 0.3479, 0.3278, 0.3333, 0.9239, 0.3466, 0.9239, 0.3466, 0.9239, 0.3333, 0.9239, 0.4264, 1.0, 0.4441, 0.9539, 0.4441, 0.9539, 0.4264, 1.0, 0.3848, 0.2361, 0.3664, 0.2041, 0.3664, 0.2041, 0.3848, 0.2361, 0.5133, 0.9239, 0.531, 0.9239, 0.531, 0.9239, 0.5133, 0.9239, 0.3644, 0.9239, 0.3892, 0.9539, 0.3892, 0.9539, 0.3644, 0.9239, 0.3664, 0.2041, 0.3571, 0.1881, 0.3571, 0.1881, 0.3664, 0.2041, 0.3571, 0.1881, 0.3479, 0.1722, 0.3479, 0.1722, 0.3571, 0.1881, 0.5559, 0.9539, 0.5736, 1.0, 0.5736, 1.0, 0.5559, 0.9539, 0.1152, 0.2639, 0.1336, 0.2959, 0.1336, 0.2959, 0.1152, 0.2639, 0.04436, 0.9239, 0.05589, 0.9539, 0.05589, 0.9539, 0.04436, 0.9239, 0.5, 0.9239, 0.5133, 0.9239, 0.5133, 0.9239, 0.5, 0.9239, 0.1705, 0.1402, 0.1521, 0.1722, 0.1521, 0.1722, 0.1705, 0.1402, 0.593, 1.0, 0.6108, 0.9539, 0.6108, 0.9539, 0.593, 1.0, 0.531, 0.9239, 0.5559, 0.9539, 0.5559, 0.9539, 0.531, 0.9239, 0.3053, 0.1263, 0.2684, 0.1263, 0.2684, 0.1263, 0.3053, 0.1263, 0.6423, 0.9239, 0.6689, 0.9239, 0.6689, 0.9239, 0.6423, 0.9239, 0.25, 0.1263, 0.2316, 0.1263, 0.2316, 0.1263, 0.25, 0.1263, 0.7226, 0.9539, 0.7403, 1.0, 0.7403, 1.0, 0.7226, 0.9539, 0.8355, 0.9239, 0.8555, 0.9239, 0.8555, 0.9239, 0.8355, 0.9239, 0.7774, 0.9539, 0.8089, 0.9239, 0.8089, 0.9239, 0.7774, 0.9539, 0.6689, 0.9239, 0.6888, 0.9239, 0.6888, 0.9239, 0.6689, 0.9239, 0.7597, 1.0, 0.7774, 0.9539, 0.7774, 0.9539, 0.7597, 1.0, 0.2316, 0.1263, 0.1947, 0.1263, 0.1947, 0.1263, 0.2316, 0.1263, 0.6108, 0.9539, 0.6423, 0.9239, 0.6423, 0.9239, 0.6108, 0.9539, 0.593, 1.0, 0.6108, 0.9539, 0.6337, 0.9289, 0.6489, 0.9354, 0.6513, 0.9639, 0.6374, 1.0, 0.6226, 1.0, 0.6152, 1.0, 0.6078, 1.0, 0.7597, 1.0, 0.7774, 0.9539, 0.8004, 0.9289, 0.8156, 0.9354, 0.818, 0.9639, 0.804, 1.0, 0.7893, 1.0, 0.7819, 1.0, 0.7745, 1.0, 0.196, 1.0, 0.182, 0.9639, 0.1844, 0.9354, 0.1996, 0.9289, 0.2226, 0.9539, 0.2403, 1.0, 0.2255, 1.0, 0.2181, 1.0, 0.2107, 1.0, 0.9823, 0.9354, 0.9846, 0.9639, 0.9707, 1.0, 0.9559, 1.0, 0.9485, 1.0, 0.9411, 1.0, 0.9264, 1.0, 0.9441, 0.9539, 0.967, 0.9289, 0.3626, 1.0, 0.3487, 0.9639, 0.3511, 0.9354, 0.3663, 0.9289, 0.3892, 0.9539, 0.407, 1.0, 0.3922, 1.0, 0.3848, 1.0, 0.3774, 1.0, 0.5293, 1.0, 0.5154, 0.9639, 0.5177, 0.9354, 0.533, 0.9289, 0.5559, 0.9539, 0.5736, 1.0, 0.5589, 1.0, 0.5515, 1.0, 0.5441, 1.0, 0.05589, 0.9539, 0.07365, 1.0, 0.07365, 1.0, 0.05589, 0.9539, 0.6689, 0.9239, 0.6888, 0.9239, 0.6888, 0.9239, 0.6689, 0.9239, 0.9264, 1.0, 0.9441, 0.9539, 0.9441, 0.9539, 0.9264, 1.0, 0.6108, 0.9539, 0.6423, 0.9239, 0.6423, 0.9239, 0.6108, 0.9539, 0.1947, 0.3737, 0.2316, 0.3737, 0.2316, 0.3737, 0.1947, 0.3737, 0.9441, 0.9539, 0.9756, 0.9326, 0.9756, 0.9326, 0.9441, 0.9539, 0.25, 0.3737, 0.2684, 0.3737, 0.2684, 0.3737, 0.25, 0.3737, 0.1977, 0.9239, 0.2226, 0.9539, 0.2226, 0.9539, 0.1977, 0.9239, 0.3295, 0.3598, 0.3479, 0.3278, 0.3479, 0.3278, 0.3295, 0.3598, 0.1108, 0.9539, 0.1223, 0.9239, 0.1223, 0.9239, 0.1108, 0.9539, 0.3571, 0.3119, 0.3664, 0.2959, 0.3664, 0.2959, 0.3571, 0.3119, 0.3333, 0.9239, 0.3466, 0.9239, 0.3466, 0.9239, 0.3333, 0.9239, 0.3848, 0.2361, 0.3664, 0.2041, 0.3664, 0.2041, 0.3848, 0.2361, 0.3644, 0.9239, 0.3892, 0.9539, 0.3892, 0.9539, 0.3644, 0.9239, 0.3571, 0.1881, 0.3479, 0.1722, 0.3479, 0.1722, 0.3571, 0.1881, 0.5, 0.9239, 0.5133, 0.9239, 0.5133, 0.9239, 0.5, 0.9239, 0.3053, 0.1263, 0.2684, 0.1263, 0.2684, 0.1263, 0.3053, 0.1263, 0.8355, 0.9239, 0.8555, 0.9239, 0.8555, 0.9239, 0.8355, 0.9239, 0.25, 0.1263, 0.2316, 0.1263, 0.2316, 0.1263, 0.25, 0.1263, 0.7774, 0.9539, 0.8089, 0.9239, 0.8089, 0.9239, 0.7774, 0.9539, 0.2684, 0.1263, 0.25, 0.1263, 0.25, 0.1263, 0.2684, 0.1263, 0.09302, 1.0, 0.1108, 0.9539, 0.1108, 0.9539, 0.09302, 1.0, 0.1521, 0.1722, 0.1429, 0.1881, 0.1429, 0.1881, 0.1521, 0.1722, 0.18, 0.9239, 0.1977, 0.9239, 0.1977, 0.9239, 0.18, 0.9239, 0.1336, 0.2959, 0.1429, 0.3119, 0.1429, 0.3119, 0.1336, 0.2959, 0.2226, 0.9539, 0.2403, 1.0, 0.2403, 1.0, 0.2226, 0.9539, 0.2316, 0.3737, 0.25, 0.3737, 0.25, 0.3737, 0.2316, 0.3737, 0.3466, 0.9239, 0.3644, 0.9239, 0.3644, 0.9239, 0.3466, 0.9239, 0.3479, 0.3278, 0.3571, 0.3119, 0.3571, 0.3119, 0.3479, 0.3278, 0.2597, 1.0, 0.2774, 0.9539, 0.2774, 0.9539, 0.2597, 1.0, 0.2316, 0.1263, 0.1947, 0.1263, 0.1947, 0.1263, 0.2316, 0.1263, 0.3664, 0.2041, 0.3571, 0.1881, 0.3571, 0.1881, 0.3664, 0.2041, 0.3892, 0.9539, 0.407, 1.0, 0.407, 1.0, 0.3892, 0.9539, 0.3479, 0.1722, 0.3295, 0.1402, 0.3295, 0.1402, 0.3479, 0.1722, 0.4264, 1.0, 0.4441, 0.9539, 0.4441, 0.9539, 0.4264, 1.0, 0.1521, 0.3278, 0.1705, 0.3598, 0.1705, 0.3598, 0.1521, 0.3278, 0.5133, 0.9239, 0.531, 0.9239, 0.531, 0.9239, 0.5133, 0.9239, 0.1336, 0.2041, 0.1152, 0.2361, 0.1152, 0.2361, 0.1336, 0.2041, 0.5559, 0.9539, 0.5736, 1.0, 0.5736, 1.0, 0.5559, 0.9539, 0.2684, 0.3737, 0.3053, 0.3737, 0.3053, 0.3737, 0.2684, 0.3737, 0.593, 1.0, 0.6108, 0.9539, 0.6108, 0.9539, 0.593, 1.0, 0.3664, 0.2959, 0.3848, 0.2639, 0.3848, 0.2639, 0.3664, 0.2959, 0.6423, 0.9239, 0.6689, 0.9239, 0.6689, 0.9239, 0.6423, 0.9239, 0.1429, 0.3119, 0.1521, 0.3278, 0.1521, 0.3278, 0.1429, 0.3119, 0.7226, 0.9539, 0.7403, 1.0, 0.7403, 1.0, 0.7226, 0.9539, 0.1429, 0.1881, 0.1336, 0.2041, 0.1336, 0.2041, 0.1429, 0.1881, 0.7597, 1.0, 0.7774, 0.9539, 0.7774, 0.9539, 0.7597, 1.0, 0.1152, 0.2639, 0.1336, 0.2959, 0.1336, 0.2959, 0.1152, 0.2639, 0.3479, 0.1722, 0.3571, 0.1881, 0.3571, 0.1881, 0.3479, 0.1722, 0.25, 0.1263, 0.2684, 0.1263, 0.2684, 0.1263, 0.25, 0.1263, 0.1336, 0.2041, 0.1429, 0.1881, 0.1429, 0.1881, 0.1336, 0.2041, 0.7403, 1.0, 0.7597, 1.0, 0.7597, 1.0, 0.7403, 1.0, 0.3571, 0.1881, 0.3664, 0.2041, 0.3664, 0.2041, 0.3571, 0.1881, 0.2403, 1.0, 0.2597, 1.0, 0.2597, 1.0, 0.2403, 1.0, 0.1429, 0.1881, 0.1521, 0.1722, 0.1521, 0.1722, 0.1429, 0.1881, 0.3848, 0.2639, 0.3664, 0.2959, 0.3664, 0.2959, 0.3848, 0.2639, 0.3664, 0.2041, 0.3848, 0.2361, 0.3848, 0.2361, 0.3664, 0.2041, 0.407, 1.0, 0.4264, 1.0, 0.4264, 1.0, 0.407, 1.0, 0.3053, 0.3737, 0.2684, 0.3737, 0.2684, 0.3737, 0.3053, 0.3737, 0.3479, 0.1722, 0.3571, 0.1881, 0.3571, 0.1881, 0.3479, 0.1722, 0.5736, 1.0, 0.593, 1.0, 0.593, 1.0, 0.5736, 1.0, 0.2316, 0.3737, 0.1947, 0.3737, 0.1947, 0.3737, 0.2316, 0.3737, 0.3295, 0.1402, 0.3479, 0.1722, 0.3479, 0.1722, 0.3295, 0.1402, 0.2684, 0.3737, 0.25, 0.3737, 0.25, 0.3737, 0.2684, 0.3737, 0.1947, 0.1263, 0.2316, 0.1263, 0.2316, 0.1263, 0.1947, 0.1263, 0.1429, 0.3119, 0.1336, 0.2959, 0.1336, 0.2959, 0.1429, 0.3119, 0.1152, 0.2361, 0.1336, 0.2041, 0.1336, 0.2041, 0.1152, 0.2361, 0.1336, 0.2959, 0.1152, 0.2639, 0.1152, 0.2639, 0.1336, 0.2959, 0.2684, 0.1263, 0.3053, 0.1263, 0.3053, 0.1263, 0.2684, 0.1263, 0.25, 0.3737, 0.2316, 0.3737, 0.2316, 0.3737, 0.25, 0.3737, 0.1705, 0.3598, 0.1521, 0.3278, 0.1521, 0.3278, 0.1705, 0.3598, 0.2316, 0.1263, 0.25, 0.1263, 0.25, 0.1263, 0.2316, 0.1263, 0.3479, 0.3278, 0.3295, 0.3598, 0.3295, 0.3598, 0.3479, 0.3278, 0.1521, 0.3278, 0.1429, 0.3119, 0.1429, 0.3119, 0.1521, 0.3278, 0.3664, 0.2959, 0.3571, 0.3119, 0.3571, 0.3119, 0.3664, 0.2959, 0.1521, 0.1722, 0.1705, 0.1402, 0.1705, 0.1402, 0.1521, 0.1722, 0.3571, 0.3119, 0.3479, 0.3278, 0.3479, 0.3278, 0.3571, 0.3119, 0.07365, 1.0, 0.09302, 1.0, 0.09302, 1.0, 0.07365, 1.0, 0.1336, 0.2041, 0.1429, 0.1881, 0.1429, 0.1881, 0.1336, 0.2041, 0.1705, 0.3598, 0.1521, 0.3278, 0.1521, 0.3278, 0.1705, 0.3598, 0.2684, 0.1263, 0.3053, 0.1263, 0.3053, 0.1263, 0.2684, 0.1263, 0.1521, 0.1722, 0.1705, 0.1402, 0.1705, 0.1402, 0.1521, 0.1722, 0.2316, 0.1263, 0.25, 0.1263, 0.25, 0.1263, 0.2316, 0.1263, 0.07365, 1.0, 0.09302, 1.0, 0.09302, 1.0, 0.07365, 1.0, 0.25, 0.1263, 0.2684, 0.1263, 0.2684, 0.1263, 0.25, 0.1263, 0.907, 1.0, 0.9264, 1.0, 0.9264, 1.0, 0.907, 1.0, 0.1429, 0.1881, 0.1521, 0.1722, 0.1521, 0.1722, 0.1429, 0.1881, 0.7403, 1.0, 0.7597, 1.0, 0.7597, 1.0, 0.7403, 1.0, 0.1429, 0.3119, 0.1336, 0.2959, 0.1336, 0.2959, 0.1429, 0.3119, 0.2403, 1.0, 0.2597, 1.0, 0.2597, 1.0, 0.2403, 1.0, 0.1521, 0.3278, 0.1429, 0.3119, 0.1429, 0.3119, 0.1521, 0.3278, 0.25, 0.3737, 0.2316, 0.3737, 0.2316, 0.3737, 0.25, 0.3737, 0.407, 1.0, 0.4264, 1.0, 0.4264, 1.0, 0.407, 1.0, 0.1336, 0.2041, 0.1429, 0.1881, 0.1429, 0.1881, 0.1336, 0.2041, 0.3571, 0.3119, 0.3479, 0.3278, 0.3479, 0.3278, 0.3571, 0.3119, 0.5736, 1.0, 0.593, 1.0, 0.593, 1.0, 0.5736, 1.0, 0.3848, 0.2639, 0.3664, 0.2959, 0.3664, 0.2959, 0.3848, 0.2639, 0.3571, 0.1881, 0.3664, 0.2041, 0.3664, 0.2041, 0.3571, 0.1881, 0.2316, 0.3737, 0.1947, 0.3737, 0.1947, 0.3737, 0.2316, 0.3737, 0.3053, 0.3737, 0.2684, 0.3737, 0.2684, 0.3737, 0.3053, 0.3737, 0.2684, 0.3737, 0.25, 0.3737, 0.25, 0.3737, 0.2684, 0.3737, 0.3295, 0.1402, 0.3479, 0.1722, 0.3479, 0.1722, 0.3295, 0.1402, 0.3479, 0.3278, 0.3295, 0.3598, 0.3295, 0.3598, 0.3479, 0.3278, 0.1947, 0.1263, 0.2316, 0.1263, 0.2316, 0.1263, 0.1947, 0.1263, 0.3664, 0.2959, 0.3571, 0.3119, 0.3571, 0.3119, 0.3664, 0.2959, 0.1152, 0.2361, 0.1336, 0.2041, 0.1336, 0.2041, 0.1152, 0.2361, 0.3664, 0.2041, 0.3848, 0.2361, 0.3848, 0.2361, 0.3664, 0.2041, 0.1336, 0.2959, 0.1152, 0.2639, 0.1152, 0.2639, 0.1336, 0.2959, 0.1336, 0.2041, 0.1429, 0.1881, 0.1429, 0.1881, 0.1336, 0.2041, 0.907, 1.0, 0.9264, 1.0, 0.9264, 1.0, 0.907, 1.0, 0.407, 1.0, 0.4264, 1.0, 0.4264, 1.0, 0.407, 1.0, 0.2684, 0.1263, 0.25, 0.1263, 0.25, 0.1263, 0.2684, 0.1263, 0.25, 0.3737, 0.2316, 0.3737, 0.2316, 0.3737, 0.25, 0.3737, 0.1429, 0.1881, 0.1521, 0.1722, 0.1521, 0.1722, 0.1429, 0.1881, 0.1521, 0.3278, 0.1429, 0.3119, 0.1429, 0.3119, 0.1521, 0.3278, 0.9264, 1.0, 0.907, 1.0, 0.907, 1.0, 0.9264, 1.0, 0.2403, 1.0, 0.2597, 1.0, 0.2597, 1.0, 0.2403, 1.0, 0.7403, 1.0, 0.7597, 1.0, 0.7597, 1.0, 0.7403, 1.0, 0.1429, 0.3119, 0.1336, 0.2959, 0.1336, 0.2959, 0.1429, 0.3119, 0.1521, 0.1722, 0.1429, 0.1881, 0.1429, 0.1881, 0.1521, 0.1722, 0.7403, 1.0, 0.7597, 1.0, 0.7597, 1.0, 0.7403, 1.0, 0.1429, 0.3119, 0.1336, 0.2959, 0.1336, 0.2959, 0.1429, 0.3119, 0.1429, 0.1881, 0.1521, 0.1722, 0.1521, 0.1722, 0.1429, 0.1881, 0.7597, 1.0, 0.7403, 1.0, 0.7403, 1.0, 0.7597, 1.0, 0.907, 1.0, 0.9264, 1.0, 0.9264, 1.0, 0.907, 1.0, 0.2403, 1.0, 0.2597, 1.0, 0.2597, 1.0, 0.2403, 1.0, 0.25, 0.1263, 0.2684, 0.1263, 0.2684, 0.1263, 0.25, 0.1263, 0.1336, 0.2959, 0.1429, 0.3119, 0.1429, 0.3119, 0.1336, 0.2959, 0.07365, 1.0, 0.09302, 1.0, 0.09302, 1.0, 0.07365, 1.0, 0.1521, 0.3278, 0.1429, 0.3119, 0.1429, 0.3119, 0.1521, 0.3278, 0.2316, 0.1263, 0.25, 0.1263, 0.25, 0.1263, 0.2316, 0.1263, 0.2597, 1.0, 0.2403, 1.0, 0.2403, 1.0, 0.2597, 1.0, 0.1521, 0.1722, 0.1705, 0.1402, 0.1705, 0.1402, 0.1521, 0.1722, 0.1336, 0.2959, 0.1152, 0.2639, 0.1152, 0.2639, 0.1336, 0.2959, 0.25, 0.3737, 0.2316, 0.3737, 0.2316, 0.3737, 0.25, 0.3737, 0.2684, 0.1263, 0.3053, 0.1263, 0.3053, 0.1263, 0.2684, 0.1263, 0.3664, 0.2041, 0.3848, 0.2361, 0.3848, 0.2361, 0.3664, 0.2041, 0.1429, 0.3119, 0.1521, 0.3278, 0.1521, 0.3278, 0.1429, 0.3119, 0.3479, 0.1722, 0.3571, 0.1881, 0.3571, 0.1881, 0.3479, 0.1722, 0.1705, 0.3598, 0.1521, 0.3278, 0.1521, 0.3278, 0.1705, 0.3598, 0.2684, 0.1263, 0.3053, 0.1263, 0.3053, 0.1263, 0.2684, 0.1263, 0.1521, 0.1722, 0.1705, 0.1402, 0.1705, 0.1402, 0.1521, 0.1722, 0.2316, 0.1263, 0.25, 0.1263, 0.25, 0.1263, 0.2316, 0.1263, 0.07365, 1.0, 0.09302, 1.0, 0.09302, 1.0, 0.07365, 1.0, 0.25, 0.1263, 0.2684, 0.1263, 0.2684, 0.1263, 0.25, 0.1263, 0.907, 1.0, 0.9264, 1.0, 0.9264, 1.0, 0.907, 1.0, 0.1429, 0.1881, 0.1521, 0.1722, 0.1521, 0.1722, 0.1429, 0.1881, 0.7403, 1.0, 0.7597, 1.0, 0.7597, 1.0, 0.7403, 1.0, 0.1429, 0.3119, 0.1336, 0.2959, 0.1336, 0.2959, 0.1429, 0.3119, 0.2403, 1.0, 0.2597, 1.0, 0.2597, 1.0, 0.2403, 1.0, 0.1521, 0.3278, 0.1429, 0.3119, 0.1429, 0.3119, 0.1521, 0.3278, 0.25, 0.3737, 0.2316, 0.3737, 0.2316, 0.3737, 0.25, 0.3737, 0.407, 1.0, 0.4264, 1.0, 0.4264, 1.0, 0.407, 1.0, 0.1336, 0.2041, 0.1429, 0.1881, 0.1429, 0.1881, 0.1336, 0.2041, 0.3571, 0.3119, 0.3479, 0.3278, 0.3479, 0.3278, 0.3571, 0.3119, 0.5736, 1.0, 0.593, 1.0, 0.593, 1.0, 0.5736, 1.0, 0.3848, 0.2639, 0.3664, 0.2959, 0.3664, 0.2959, 0.3848, 0.2639, 0.3571, 0.1881, 0.3664, 0.2041, 0.3664, 0.2041, 0.3571, 0.1881, 0.2316, 0.3737, 0.1947, 0.3737, 0.1947, 0.3737, 0.2316, 0.3737, 0.3053, 0.3737, 0.2684, 0.3737, 0.2684, 0.3737, 0.3053, 0.3737, 0.2684, 0.3737, 0.25, 0.3737, 0.25, 0.3737, 0.2684, 0.3737, 0.3295, 0.1402, 0.3479, 0.1722, 0.3479, 0.1722, 0.3295, 0.1402, 0.3479, 0.3278, 0.3295, 0.3598, 0.3295, 0.3598, 0.3479, 0.3278, 0.1947, 0.1263, 0.2316, 0.1263, 0.2316, 0.1263, 0.1947, 0.1263, 0.3664, 0.2959, 0.3571, 0.3119, 0.3571, 0.3119, 0.3664, 0.2959, 0.1152, 0.2361, 0.1336, 0.2041, 0.1336, 0.2041, 0.1152, 0.2361, 0.3664, 0.2041, 0.3848, 0.2361, 0.3848, 0.2361, 0.3664, 0.2041, 0.1336, 0.2959, 0.1152, 0.2639, 0.1152, 0.2639, 0.1336, 0.2959, 0.1336, 0.2959, 0.1152, 0.2639, 0.1152, 0.2639, 0.1336, 0.2959, 0.3664, 0.2041, 0.3848, 0.2361, 0.3848, 0.2361, 0.3664, 0.2041, 0.1152, 0.2361, 0.1336, 0.2041, 0.1336, 0.2041, 0.1152, 0.2361, 0.3664, 0.2959, 0.3571, 0.3119, 0.3571, 0.3119, 0.3664, 0.2959, 0.1947, 0.1263, 0.2316, 0.1263, 0.2316, 0.1263, 0.1947, 0.1263, 0.3479, 0.3278, 0.3295, 0.3598, 0.3295, 0.3598, 0.3479, 0.3278, 0.3295, 0.1402, 0.3479, 0.1722, 0.3479, 0.1722, 0.3295, 0.1402, 0.2684, 0.3737, 0.25, 0.3737, 0.25, 0.3737, 0.2684, 0.3737, 0.3053, 0.3737, 0.2684, 0.3737, 0.2684, 0.3737, 0.3053, 0.3737, 0.2316, 0.3737, 0.1947, 0.3737, 0.1947, 0.3737, 0.2316, 0.3737, 0.3571, 0.1881, 0.3664, 0.2041, 0.3664, 0.2041, 0.3571, 0.1881, 0.3848, 0.2639, 0.3664, 0.2959, 0.3664, 0.2959, 0.3848, 0.2639, 0.5736, 1.0, 0.593, 1.0, 0.593, 1.0, 0.5736, 1.0, 0.3571, 0.3119, 0.3479, 0.3278, 0.3479, 0.3278, 0.3571, 0.3119, 0.1336, 0.2041, 0.1429, 0.1881, 0.1429, 0.1881, 0.1336, 0.2041, 0.407, 1.0, 0.4264, 1.0, 0.4264, 1.0, 0.407, 1.0, 0.25, 0.3737, 0.2316, 0.3737, 0.2316, 0.3737, 0.25, 0.3737, 0.1521, 0.3278, 0.1429, 0.3119, 0.1429, 0.3119, 0.1521, 0.3278, 0.2403, 1.0, 0.2597, 1.0, 0.2597, 1.0, 0.2403, 1.0, 0.1429, 0.3119, 0.1336, 0.2959, 0.1336, 0.2959, 0.1429, 0.3119, 0.7403, 1.0, 0.7597, 1.0, 0.7597, 1.0, 0.7403, 1.0, 0.1429, 0.1881, 0.1521, 0.1722, 0.1521, 0.1722, 0.1429, 0.1881, 0.907, 1.0, 0.9264, 1.0, 0.9264, 1.0, 0.907, 1.0, 0.25, 0.1263, 0.2684, 0.1263, 0.2684, 0.1263, 0.25, 0.1263, 0.07365, 1.0, 0.09302, 1.0, 0.09302, 1.0, 0.07365, 1.0, 0.2316, 0.1263, 0.25, 0.1263, 0.25, 0.1263, 0.2316, 0.1263, 0.1521, 0.1722, 0.1705, 0.1402, 0.1705, 0.1402, 0.1521, 0.1722, 0.2684, 0.1263, 0.3053, 0.1263, 0.3053, 0.1263, 0.2684, 0.1263, 0.1705, 0.3598, 0.1521, 0.3278, 0.1521, 0.3278, 0.1705, 0.3598, 0.3479, 0.1722, 0.3571, 0.1881, 0.3571, 0.1881, 0.3479, 0.1722, 0.407, 1.0, 0.4264, 1.0, 0.4264, 1.0, 0.407, 1.0, 0.3571, 0.3119, 0.3479, 0.3278, 0.3479, 0.3278, 0.3571, 0.3119, 0.2316, 0.3737, 0.25, 0.3737, 0.25, 0.3737, 0.2316, 0.3737, 0.5736, 1.0, 0.593, 1.0, 0.593, 1.0, 0.5736, 1.0, 0.1336, 0.2041, 0.1429, 0.1881, 0.1429, 0.1881, 0.1336, 0.2041, 0.3848, 0.2639, 0.3664, 0.2959, 0.3664, 0.2959, 0.3848, 0.2639, 0.4264, 1.0, 0.407, 1.0, 0.407, 1.0, 0.4264, 1.0, 0.3571, 0.3119, 0.3479, 0.3278, 0.3479, 0.3278, 0.3571, 0.3119, 0.3571, 0.1881, 0.3664, 0.2041, 0.3664, 0.2041, 0.3571, 0.1881, 0.1429, 0.1881, 0.1336, 0.2041, 0.1336, 0.2041, 0.1429, 0.1881, 0.5736, 1.0, 0.593, 1.0, 0.593, 1.0, 0.5736, 1.0, 0.2316, 0.3737, 0.1947, 0.3737, 0.1947, 0.3737, 0.2316, 0.3737, 0.3479, 0.3278, 0.3571, 0.3119, 0.3571, 0.3119, 0.3479, 0.3278, 0.3848, 0.2639, 0.3664, 0.2959, 0.3664, 0.2959, 0.3848, 0.2639, 0.3053, 0.3737, 0.2684, 0.3737, 0.2684, 0.3737, 0.3053, 0.3737, 0.593, 1.0, 0.5736, 1.0, 0.5736, 1.0, 0.593, 1.0, 0.3571, 0.1881, 0.3664, 0.2041, 0.3664, 0.2041, 0.3571, 0.1881, 0.2684, 0.3737, 0.25, 0.3737, 0.25, 0.3737, 0.2684, 0.3737, 0.3664, 0.2959, 0.3848, 0.2639, 0.3848, 0.2639, 0.3664, 0.2959, 0.3295, 0.1402, 0.3479, 0.1722, 0.3479, 0.1722, 0.3295, 0.1402, 0.2316, 0.3737, 0.1947, 0.3737, 0.1947, 0.3737, 0.2316, 0.3737, 0.3479, 0.3278, 0.3295, 0.3598, 0.3295, 0.3598, 0.3479, 0.3278, 0.3664, 0.2041, 0.3571, 0.1881, 0.3571, 0.1881, 0.3664, 0.2041, 0.1947, 0.1263, 0.2316, 0.1263, 0.2316, 0.1263, 0.1947, 0.1263, 0.3053, 0.3737, 0.2684, 0.3737, 0.2684, 0.3737, 0.3053, 0.3737, 0.3664, 0.2959, 0.3571, 0.3119, 0.3571, 0.3119, 0.3664, 0.2959, 0.3479, 0.1722, 0.3571, 0.1881, 0.3571, 0.1881, 0.3479, 0.1722, 0.1947, 0.3737, 0.2316, 0.3737, 0.2316, 0.3737, 0.1947, 0.3737, 0.1152, 0.2361, 0.1336, 0.2041, 0.1336, 0.2041, 0.1152, 0.2361, 0.1705, 0.3598, 0.1521, 0.3278, 0.1521, 0.3278, 0.1705, 0.3598, 0.3664, 0.2959, 0.3848, 0.2639, 0.3848, 0.2639, 0.3664, 0.2959, 0.3664, 0.2041, 0.3848, 0.2361, 0.3848, 0.2361, 0.3664, 0.2041, 0.2684, 0.1263, 0.3053, 0.1263, 0.3053, 0.1263, 0.2684, 0.1263, 0.3664, 0.2041, 0.3571, 0.1881, 0.3571, 0.1881, 0.3664, 0.2041, 0.1336, 0.2959, 0.1152, 0.2639, 0.1152, 0.2639, 0.1336, 0.2959, 0.1521, 0.1722, 0.1705, 0.1402, 0.1705, 0.1402, 0.1521, 0.1722, 0.1947, 0.3737, 0.2316, 0.3737, 0.2316, 0.3737, 0.1947, 0.3737, 0.2316, 0.1263, 0.25, 0.1263, 0.25, 0.1263, 0.2316, 0.1263, 0.2684, 0.3737, 0.3053, 0.3737, 0.3053, 0.3737, 0.2684, 0.3737, 0.07365, 1.0, 0.09302, 1.0, 0.09302, 1.0, 0.07365, 1.0, 0.25, 0.3737, 0.2684, 0.3737, 0.2684, 0.3737, 0.25, 0.3737, 0.25, 0.1263, 0.2684, 0.1263, 0.2684, 0.1263, 0.25, 0.1263, 0.3479, 0.1722, 0.3295, 0.1402, 0.3295, 0.1402, 0.3479, 0.1722, 0.907, 1.0, 0.9264, 1.0, 0.9264, 1.0, 0.907, 1.0, 0.3295, 0.3598, 0.3479, 0.3278, 0.3479, 0.3278, 0.3295, 0.3598, 0.1429, 0.1881, 0.1521, 0.1722, 0.1521, 0.1722, 0.1429, 0.1881, 0.2316, 0.1263, 0.1947, 0.1263, 0.1947, 0.1263, 0.2316, 0.1263, 0.7403, 1.0, 0.7597, 1.0, 0.7597, 1.0, 0.7403, 1.0, 0.3571, 0.3119, 0.3664, 0.2959, 0.3664, 0.2959, 0.3571, 0.3119, 0.3571, 0.1881, 0.3479, 0.1722, 0.3479, 0.1722, 0.3571, 0.1881, 0.1429, 0.3119, 0.1336, 0.2959, 0.1336, 0.2959, 0.1429, 0.3119, 0.1336, 0.2041, 0.1152, 0.2361, 0.1152, 0.2361, 0.1336, 0.2041, 0.1521, 0.3278, 0.1705, 0.3598, 0.1705, 0.3598, 0.1521, 0.3278, 0.2403, 1.0, 0.2597, 1.0, 0.2597, 1.0, 0.2403, 1.0, 0.3848, 0.2361, 0.3664, 0.2041, 0.3664, 0.2041, 0.3848, 0.2361, 0.3053, 0.1263, 0.2684, 0.1263, 0.2684, 0.1263, 0.3053, 0.1263, 0.1521, 0.3278, 0.1429, 0.3119, 0.1429, 0.3119, 0.1521, 0.3278, 0.1152, 0.2639, 0.1336, 0.2959, 0.1336, 0.2959, 0.1152, 0.2639, 0.1705, 0.1402, 0.1521, 0.1722, 0.1521, 0.1722, 0.1705, 0.1402, 0.25, 0.3737, 0.2316, 0.3737, 0.2316, 0.3737, 0.25, 0.3737, 0.09302, 1.0, 0.07365, 1.0, 0.07365, 1.0, 0.09302, 1.0, 0.25, 0.1263, 0.2684, 0.1263, 0.2684, 0.1263, 0.25, 0.1263, 0.25, 0.1263, 0.2316, 0.1263, 0.2316, 0.1263, 0.25, 0.1263, 0.07365, 1.0, 0.09302, 1.0, 0.09302, 1.0, 0.07365, 1.0, 0.1705, 0.1402, 0.1521, 0.1722, 0.1521, 0.1722, 0.1705, 0.1402, 0.2316, 0.1263, 0.25, 0.1263, 0.25, 0.1263, 0.2316, 0.1263, 0.1152, 0.2639, 0.1336, 0.2959, 0.1336, 0.2959, 0.1152, 0.2639, 0.3053, 0.1263, 0.2684, 0.1263, 0.2684, 0.1263, 0.3053, 0.1263, 0.1521, 0.1722, 0.1705, 0.1402, 0.1705, 0.1402, 0.1521, 0.1722, 0.3848, 0.2361, 0.3664, 0.2041, 0.3664, 0.2041, 0.3848, 0.2361, 0.1336, 0.2959, 0.1152, 0.2639, 0.1152, 0.2639, 0.1336, 0.2959, 0.1521, 0.3278, 0.1705, 0.3598, 0.1705, 0.3598, 0.1521, 0.3278, 0.2684, 0.1263, 0.3053, 0.1263, 0.3053, 0.1263, 0.2684, 0.1263, 0.1336, 0.2041, 0.1152, 0.2361, 0.1152, 0.2361, 0.1336, 0.2041, 0.3664, 0.2041, 0.3848, 0.2361, 0.3848, 0.2361, 0.3664, 0.2041, 0.3571, 0.1881, 0.3479, 0.1722, 0.3479, 0.1722, 0.3571, 0.1881, 0.1705, 0.3598, 0.1521, 0.3278, 0.1521, 0.3278, 0.1705, 0.3598, 0.3571, 0.3119, 0.3664, 0.2959, 0.3664, 0.2959, 0.3571, 0.3119, 0.1152, 0.2361, 0.1336, 0.2041, 0.1336, 0.2041, 0.1152, 0.2361, 0.3479, 0.1722, 0.3571, 0.1881, 0.3571, 0.1881, 0.3479, 0.1722, 0.2316, 0.1263, 0.1947, 0.1263, 0.1947, 0.1263, 0.2316, 0.1263, 0.3664, 0.2959, 0.3571, 0.3119, 0.3571, 0.3119, 0.3664, 0.2959, 0.3295, 0.3598, 0.3479, 0.3278, 0.3479, 0.3278, 0.3295, 0.3598, 0.1947, 0.1263, 0.2316, 0.1263, 0.2316, 0.1263, 0.1947, 0.1263, 0.3479, 0.1722, 0.3295, 0.1402, 0.3295, 0.1402, 0.3479, 0.1722, 0.3479, 0.3278, 0.3295, 0.3598, 0.3295, 0.3598, 0.3479, 0.3278, 0.25, 0.3737, 0.2684, 0.3737, 0.2684, 0.3737, 0.25, 0.3737, 0.3295, 0.1402, 0.3479, 0.1722, 0.3479, 0.1722, 0.3295, 0.1402, 0.2684, 0.3737, 0.3053, 0.3737, 0.3053, 0.3737, 0.2684, 0.3737, 0.2684, 0.3737, 0.25, 0.3737, 0.25, 0.3737, 0.2684, 0.3737, 0.9264, 1.0, 0.907, 1.0, 0.907, 1.0, 0.9264, 1.0, 0.1521, 0.1722, 0.1429, 0.1881, 0.1429, 0.1881, 0.1521, 0.1722, 0.7597, 1.0, 0.7403, 1.0, 0.7403, 1.0, 0.7597, 1.0, 0.1336, 0.2959, 0.1429, 0.3119, 0.1429, 0.3119, 0.1336, 0.2959, 0.2597, 1.0, 0.2403, 1.0, 0.2403, 1.0, 0.2597, 1.0, 0.1429, 0.3119, 0.1521, 0.3278, 0.1521, 0.3278, 0.1429, 0.3119, 0.2316, 0.3737, 0.25, 0.3737, 0.25, 0.3737, 0.2316, 0.3737, 0.4264, 1.0, 0.407, 1.0, 0.407, 1.0, 0.4264, 1.0, 0.1429, 0.1881, 0.1336, 0.2041, 0.1336, 0.2041, 0.1429, 0.1881, 0.3479, 0.3278, 0.3571, 0.3119, 0.3571, 0.3119, 0.3479, 0.3278, 0.593, 1.0, 0.5736, 1.0, 0.5736, 1.0, 0.593, 1.0, 0.3664, 0.2959, 0.3848, 0.2639, 0.3848, 0.2639, 0.3664, 0.2959, 0.3664, 0.2041, 0.3571, 0.1881, 0.3571, 0.1881, 0.3664, 0.2041, 0.1947, 0.3737, 0.2316, 0.3737, 0.2316, 0.3737, 0.1947, 0.3737, 0.2684, 0.1263, 0.25, 0.1263, 0.25, 0.1263, 0.2684, 0.1263, 0.09302, 1.0, 0.07365, 1.0, 0.07365, 1.0, 0.09302, 1.0, 0.25, 0.1263, 0.2316, 0.1263, 0.2316, 0.1263, 0.25, 0.1263, 0.1705, 0.1402, 0.1521, 0.1722, 0.1521, 0.1722, 0.1705, 0.1402, 0.1152, 0.2639, 0.1336, 0.2959, 0.1336, 0.2959, 0.1152, 0.2639, 0.3053, 0.1263, 0.2684, 0.1263, 0.2684, 0.1263, 0.3053, 0.1263, 0.3848, 0.2361, 0.3664, 0.2041, 0.3664, 0.2041, 0.3848, 0.2361, 0.1521, 0.3278, 0.1705, 0.3598, 0.1705, 0.3598, 0.1521, 0.3278, 0.1336, 0.2041, 0.1152, 0.2361, 0.1152, 0.2361, 0.1336, 0.2041, 0.3571, 0.1881, 0.3479, 0.1722, 0.3479, 0.1722, 0.3571, 0.1881, 0.3571, 0.3119, 0.3664, 0.2959, 0.3664, 0.2959, 0.3571, 0.3119, 0.2316, 0.1263, 0.1947, 0.1263, 0.1947, 0.1263, 0.2316, 0.1263, 0.3295, 0.3598, 0.3479, 0.3278, 0.3479, 0.3278, 0.3295, 0.3598, 0.3479, 0.1722, 0.3295, 0.1402, 0.3295, 0.1402, 0.3479, 0.1722, 0.25, 0.3737, 0.2684, 0.3737, 0.2684, 0.3737, 0.25, 0.3737, 0.2684, 0.3737, 0.3053, 0.3737, 0.3053, 0.3737, 0.2684, 0.3737, 0.1705, 0.3598, 0.1521, 0.3278, 0.1521, 0.3278, 0.1705, 0.3598, 0.1152, 0.2361, 0.1336, 0.2041, 0.1336, 0.2041, 0.1152, 0.2361, 0.593, 1.0, 0.5736, 1.0, 0.5736, 1.0, 0.593, 1.0, 0.3479, 0.1722, 0.3571, 0.1881, 0.3571, 0.1881, 0.3479, 0.1722, 0.3664, 0.2959, 0.3571, 0.3119, 0.3571, 0.3119, 0.3664, 0.2959, 0.3479, 0.3278, 0.3571, 0.3119, 0.3571, 0.3119, 0.3479, 0.3278, 0.1947, 0.1263, 0.2316, 0.1263, 0.2316, 0.1263, 0.1947, 0.1263, 0.1429, 0.1881, 0.1336, 0.2041, 0.1336, 0.2041, 0.1429, 0.1881, 0.3479, 0.3278, 0.3295, 0.3598, 0.3295, 0.3598, 0.3479, 0.3278, 0.4264, 1.0, 0.407, 1.0, 0.407, 1.0, 0.4264, 1.0, 0.3295, 0.1402, 0.3479, 0.1722, 0.3479, 0.1722, 0.3295, 0.1402, 0.2316, 0.3737, 0.25, 0.3737, 0.25, 0.3737, 0.2316, 0.3737, 0.2684, 0.3737, 0.25, 0.3737, 0.25, 0.3737, 0.2684, 0.3737, 0.1429, 0.3119, 0.1521, 0.3278, 0.1521, 0.3278, 0.1429, 0.3119, 0.3053, 0.3737, 0.2684, 0.3737, 0.2684, 0.3737, 0.3053, 0.3737, 0.2597, 1.0, 0.2403, 1.0, 0.2403, 1.0, 0.2597, 1.0, 0.2316, 0.3737, 0.1947, 0.3737, 0.1947, 0.3737, 0.2316, 0.3737, 0.1336, 0.2959, 0.1429, 0.3119, 0.1429, 0.3119, 0.1336, 0.2959, 0.3571, 0.1881, 0.3664, 0.2041, 0.3664, 0.2041, 0.3571, 0.1881, 0.7597, 1.0, 0.7403, 1.0, 0.7403, 1.0, 0.7597, 1.0, 0.3848, 0.2639, 0.3664, 0.2959, 0.3664, 0.2959, 0.3848, 0.2639, 0.1521, 0.1722, 0.1429, 0.1881, 0.1429, 0.1881, 0.1521, 0.1722, 0.5736, 1.0, 0.593, 1.0, 0.593, 1.0, 0.5736, 1.0, 0.9264, 1.0, 0.907, 1.0, 0.907, 1.0, 0.9264, 1.0, 0.3571, 0.3119, 0.3479, 0.3278, 0.3479, 0.3278, 0.3571, 0.3119, 0.2684, 0.1263, 0.25, 0.1263, 0.25, 0.1263, 0.2684, 0.1263, 0.1336, 0.2041, 0.1429, 0.1881, 0.1429, 0.1881, 0.1336, 0.2041, 0.09302, 1.0, 0.07365, 1.0, 0.07365, 1.0, 0.09302, 1.0, 0.407, 1.0, 0.4264, 1.0, 0.4264, 1.0, 0.407, 1.0, 0.25, 0.1263, 0.2316, 0.1263, 0.2316, 0.1263, 0.25, 0.1263, 0.3848, 0.2639, 0.3664, 0.2959, 0.3571, 0.3119, 0.3479, 0.3278, 0.3295, 0.3598, 0.3053, 0.3737, 0.2684, 0.3737, 0.25, 0.3737, 0.2316, 0.3737, 0.1947, 0.3737, 0.1705, 0.3598, 0.1521, 0.3278, 0.1429, 0.3119, 0.1336, 0.2959, 0.1152, 0.2639, 0.1152, 0.2361, 0.1336, 0.2041, 0.1429, 0.1881, 0.1521, 0.1722, 0.1705, 0.1402, 0.1947, 0.1263, 0.2316, 0.1263, 0.25, 0.1263, 0.2684, 0.1263, 0.3053, 0.1263, 0.3295, 0.1402, 0.3479, 0.1722, 0.3571, 0.1881, 0.3664, 0.2041, 0.3848, 0.2361, 0.3571, 0.3119, 0.3479, 0.3278, 0.3479, 0.3278, 0.3571, 0.3119, 0.5736, 1.0, 0.593, 1.0, 0.593, 1.0, 0.5736, 1.0, 0.3848, 0.2639, 0.3664, 0.2959, 0.3664, 0.2959, 0.3848, 0.2639, 0.3571, 0.1881, 0.3664, 0.2041, 0.3664, 0.2041, 0.3571, 0.1881, 0.2316, 0.3737, 0.1947, 0.3737, 0.1947, 0.3737, 0.2316, 0.3737, 0.3053, 0.3737, 0.2684, 0.3737, 0.2684, 0.3737, 0.3053, 0.3737, 0.2684, 0.3737, 0.25, 0.3737, 0.25, 0.3737, 0.2684, 0.3737, 0.3295, 0.1402, 0.3479, 0.1722, 0.3479, 0.1722, 0.3295, 0.1402, 0.3479, 0.3278, 0.3295, 0.3598, 0.3295, 0.3598, 0.3479, 0.3278, 0.1947, 0.1263, 0.2316, 0.1263, 0.2316, 0.1263, 0.1947, 0.1263, 0.3664, 0.2959, 0.3571, 0.3119, 0.3571, 0.3119, 0.3664, 0.2959, 0.1152, 0.2361, 0.1336, 0.2041, 0.1336, 0.2041, 0.1152, 0.2361, 0.3664, 0.2041, 0.3848, 0.2361, 0.3848, 0.2361, 0.3664, 0.2041, 0.1336, 0.2959, 0.1152, 0.2639, 0.1152, 0.2639, 0.1336, 0.2959, 0.3479, 0.1722, 0.3571, 0.1881, 0.3571, 0.1881, 0.3479, 0.1722, 0.1705, 0.3598, 0.1521, 0.3278, 0.1521, 0.3278, 0.1705, 0.3598, 0.2684, 0.1263, 0.3053, 0.1263, 0.3053, 0.1263, 0.2684, 0.1263, 0.1521, 0.1722, 0.1705, 0.1402, 0.1705, 0.1402, 0.1521, 0.1722, 0.2316, 0.1263, 0.25, 0.1263, 0.25, 0.1263, 0.2316, 0.1263, 0.07365, 1.0, 0.09302, 1.0, 0.09302, 1.0, 0.07365, 1.0, 0.25, 0.1263, 0.2684, 0.1263, 0.2684, 0.1263, 0.25, 0.1263, 0.907, 1.0, 0.9264, 1.0, 0.9264, 1.0, 0.907, 1.0, 0.1429, 0.1881, 0.1521, 0.1722, 0.1521, 0.1722, 0.1429, 0.1881, 0.7403, 1.0, 0.7597, 1.0, 0.7597, 1.0, 0.7403, 1.0, 0.1429, 0.3119, 0.1336, 0.2959, 0.1336, 0.2959, 0.1429, 0.3119, 0.2403, 1.0, 0.2597, 1.0, 0.2597, 1.0, 0.2403, 1.0, 0.1521, 0.3278, 0.1429, 0.3119, 0.1429, 0.3119, 0.1521, 0.3278, 0.25, 0.3737, 0.2316, 0.3737, 0.2316, 0.3737, 0.25, 0.3737, 0.407, 1.0, 0.4264, 1.0, 0.4264, 1.0, 0.407, 1.0])
me_cylinder_001.use_remesh_fix_poles = True
me_cylinder_001.use_remesh_preserve_attributes = False
me_cylinder_001.use_mirror_vertex_groups = False
me_cylinder_001.update()

# ---- objects
ob_cube = bpy.data.objects.new('Cube', me_cube)
ob_cylinder = bpy.data.objects.new('Cylinder', me_cylinder_001)

# ---- transforms, parenting, visibility, modifiers, constraints
ob_cube.location = (0.0, 0.0, 0.0)
ob_cube.lock_rotations_4d = False
ob_cube.empty_display_type = 'ARROWS'
ob_cube.lineart.crease_threshold = 0.0
ob_cylinder.location = (0.0, -0.004762, 0.3102)
ob_cylinder.lineart.crease_threshold = 0.0

# ---- collection membership
col_collection.objects.link(ob_cube)
col_collection.objects.link(ob_cylinder)

# ---- scene / render settings (as saved in the file)
scene.frame_start = 1; scene.frame_end = 250; scene.frame_set(1)
scene.render.engine = 'BLENDER_EEVEE_NEXT'
scene.cycles.use_denoising = False
scene.cycles.samples = 128
scene.cycles.sampling_pattern = 'TABULATED_SOBOL'
scene.cycles.use_adaptive_sampling = False
scene.cycles.use_light_tree = False
scene.view_settings.view_transform = 'Filmic'
bpy.context.view_layer.update()

# ---- added for rendering (the .blend has no active camera and no usable light): camera, sun
cam_auto = bpy.data.cameras.new('AutoCamera')
cam_auto.lens = 50.0
cam_auto.sensor_width = 36.0
cam_auto.clip_end = 1000.0
ob_auto_camera = bpy.data.objects.new('AutoCamera', cam_auto)
scene.collection.objects.link(ob_auto_camera)
ob_auto_camera.location = (5.53313, -7.33634, 4.5651)
ob_auto_camera.rotation_euler = (1.09748, -7.21219e-08, 0.694738)
scene.camera = ob_auto_camera
light_auto_sun = bpy.data.lights.new('AutoSun', 'SUN')
light_auto_sun.energy = 3.0
light_auto_sun.angle = 0.0523599
ob_auto_sun = bpy.data.objects.new('AutoSun', light_auto_sun)
scene.collection.objects.link(ob_auto_sun)
ob_auto_sun.rotation_euler = (0.872665, 0.174533, 0.523599)
bpy.context.view_layer.update()
